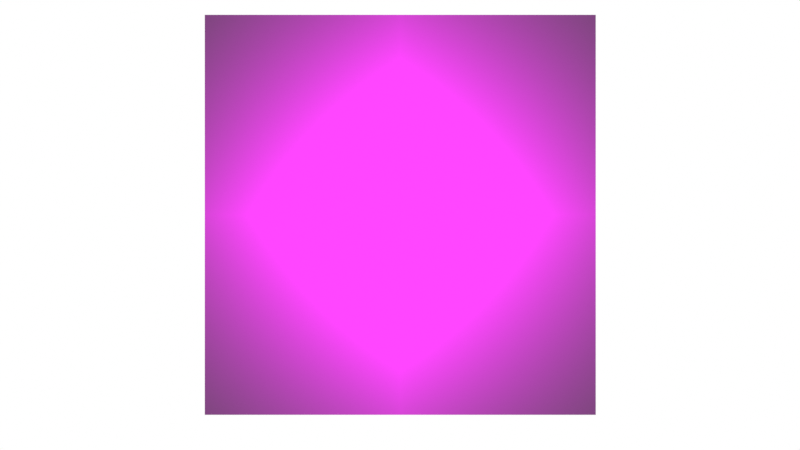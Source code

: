 # Source: penguin.blend  (saved by Blender 3.2.14; exported with 4.5.12 LTS)
import bpy
from mathutils import Matrix  # noqa: F401  (used for matrix-valued properties, if any)

bpy.ops.wm.read_factory_settings(use_empty=True)
scene = bpy.context.scene
scene.name = 'Scene'

# ---- collections
col_collection = bpy.data.collections.new('Collection'); scene.collection.children.link(col_collection)

# ---- images (referenced by path relative to the original .blend; pixels are not part of the script)
import os
ASSET_DIR = os.environ.get("B2B_ASSET_DIR", "")  # directory of the original .blend (textures are referenced by path, not embedded)
HERE = os.path.dirname(os.path.abspath(__file__))  # packed textures are extracted next to this script under _unpacked/

def load_image(name, relpath, width, height, colorspace="sRGB"):
    """Load a texture the original file referenced (path relative to the .blend, or extracted next to this script)."""
    p = next((c for c in (os.path.join(HERE, relpath), os.path.join(ASSET_DIR, relpath)) if relpath and os.path.exists(c)), "")
    if p:
        img = bpy.data.images.load(p, check_existing=True)
        img.name = name
    else:  # same state as the original file: an image datablock whose file is absent (Cycles renders it pink)
        img = bpy.data.images.new(name, width, height)
        img.source = "FILE"
        img.filepath = "//" + (relpath or name)
    img.colorspace_settings.name = colorspace
    return img
img_penguin_jpg = load_image('penguin.jpg', 'penguin.jpg', 1024, 1024, 'sRGB')

# ---- materials (node trees are filled in below, after node groups)
mat_penguin_color = bpy.data.materials.new('penguin-color')
mat_penguin_color.use_backface_culling = True
mat_penguin_color.use_transparent_shadow = False
mat_penguin_belly = bpy.data.materials.new('penguin-belly')
mat_penguin_belly.use_backface_culling = True
mat_penguin_belly.use_transparent_shadow = False
mat_beak = bpy.data.materials.new('beak')
mat_beak.use_transparent_shadow = False
mat_penguin_ref = bpy.data.materials.new('penguin-ref')
mat_penguin_ref.use_backface_culling = True
mat_eyes = bpy.data.materials.new('eyes')
mat_eyes.use_transparent_shadow = False

# ---- node groups
ng_auto_smooth = bpy.data.node_groups.new('Auto Smooth', 'GeometryNodeTree')
_s = ng_auto_smooth.interface.new_socket(name='Geometry', in_out='OUTPUT', socket_type='NodeSocketGeometry')
_s = ng_auto_smooth.interface.new_socket(name='Geometry', in_out='INPUT', socket_type='NodeSocketGeometry')
_s = ng_auto_smooth.interface.new_socket(name='Angle', in_out='INPUT', socket_type='NodeSocketFloat')
_s.subtype = 'ANGLE'
_s.min_value = 0.0
_s.max_value = 3.142
ng_auto_smooth.is_modifier = True
_N = ng_auto_smooth.nodes; _L = ng_auto_smooth.links
n0 = _N.new('NodeGroupOutput'); n0.name = 'Group Output'; n0.location = (480, -100)
n1 = _N.new('NodeGroupInput'); n1.name = 'Group Input'; n1.location = (-420, -300)
n2 = _N.new('NodeGroupInput'); n2.name = 'Group Input.001'; n2.location = (-60, -100)
n3 = _N.new('GeometryNodeSetShadeSmooth'); n3.name = 'Set Shade Smooth'; n3.location = (120, -100)
n3.domain = 'EDGE'
n4 = _N.new('GeometryNodeSetShadeSmooth'); n4.name = 'Set Shade Smooth.001'; n4.location = (300, -100)
n5 = _N.new('GeometryNodeInputMeshEdgeAngle'); n5.name = 'Edge Angle'; n5.location = (-420, -220)
n6 = _N.new('GeometryNodeInputEdgeSmooth'); n6.name = 'Is Edge Smooth'; n6.location = (-60, -160)
n7 = _N.new('GeometryNodeInputShadeSmooth'); n7.name = 'Is Face Smooth'; n7.location = (-240, -340)
n8 = _N.new('FunctionNodeBooleanMath'); n8.name = 'Boolean Math'; n8.location = (-60, -220)
n9 = _N.new('FunctionNodeCompare'); n9.name = 'Compare'; n9.location = (-240, -180)
n9.operation = 'LESS_EQUAL'
_L.new(n5.outputs[0], n9.inputs[0])
_L.new(n4.outputs[0], n0.inputs[0])
_L.new(n1.outputs[1], n9.inputs[1])
_L.new(n9.outputs[0], n8.inputs[0])
_L.new(n7.outputs[0], n8.inputs[1])
_L.new(n2.outputs[0], n3.inputs[0])
_L.new(n6.outputs[0], n3.inputs[1])
_L.new(n3.outputs[0], n4.inputs[0])
_L.new(n8.outputs[0], n3.inputs[2])
n0.is_active_output = True

# ---- material node trees
mat_penguin_color.use_nodes = True; mat_penguin_color.node_tree.nodes.clear()
_N = mat_penguin_color.node_tree.nodes; _L = mat_penguin_color.node_tree.links
n0 = _N.new('ShaderNodeOutputMaterial'); n0.name = 'Material Output'; n0.location = (300, 300)
n1 = _N.new('ShaderNodeBsdfPrincipled'); n1.name = 'Principled BSDF'; n1.location = (0, 300)
n1.distribution = 'GGX'
n1.subsurface_method = 'RANDOM_WALK_SKIN'
n1.inputs[0].default_value = (0.01588, 0.04107, 0.1316, 1.0)
n1.inputs[2].default_value = 0.3364
n1.inputs[3].default_value = 1.45
n1.inputs[13].default_value = 0.04909
n1.inputs[27].default_value = (0.0, 0.0, 0.0, 1.0)
n1.inputs[28].default_value = 1.0
_L.new(n1.outputs[0], n0.inputs[0])
n0.is_active_output = True
mat_penguin_belly.use_nodes = True; mat_penguin_belly.node_tree.nodes.clear()
_N = mat_penguin_belly.node_tree.nodes; _L = mat_penguin_belly.node_tree.links
n0 = _N.new('ShaderNodeBsdfPrincipled'); n0.name = 'Principled BSDF'; n0.location = (10, 300)
n0.distribution = 'GGX'
n0.subsurface_method = 'RANDOM_WALK_SKIN'
n0.inputs[3].default_value = 1.45
n0.inputs[27].default_value = (0.0, 0.0, 0.0, 1.0)
n0.inputs[28].default_value = 1.0
n1 = _N.new('ShaderNodeOutputMaterial'); n1.name = 'Material Output'; n1.location = (300, 300)
_L.new(n0.outputs[0], n1.inputs[0])
n1.is_active_output = True
mat_beak.use_nodes = True; mat_beak.node_tree.nodes.clear()
_N = mat_beak.node_tree.nodes; _L = mat_beak.node_tree.links
n0 = _N.new('ShaderNodeBsdfPrincipled'); n0.name = 'Principled BSDF'; n0.location = (10, 300)
n0.distribution = 'GGX'
n0.subsurface_method = 'RANDOM_WALK_SKIN'
n0.inputs[0].default_value = (1.0, 0.2442, 0.01379, 1.0)
n0.inputs[2].default_value = 0.5275
n0.inputs[3].default_value = 1.45
n0.inputs[13].default_value = 0.289
n0.inputs[27].default_value = (0.0, 0.0, 0.0, 1.0)
n0.inputs[28].default_value = 1.0
n1 = _N.new('ShaderNodeOutputMaterial'); n1.name = 'Material Output'; n1.location = (300, 300)
_L.new(n0.outputs[0], n1.inputs[0])
n1.is_active_output = True
mat_penguin_ref.use_nodes = True; mat_penguin_ref.node_tree.nodes.clear()
_N = mat_penguin_ref.node_tree.nodes; _L = mat_penguin_ref.node_tree.links
n0 = _N.new('ShaderNodeOutputMaterial'); n0.name = 'Material Output'; n0.location = (300, 300)
n0.target = 'CYCLES'
n1 = _N.new('ShaderNodeBsdfPrincipled'); n1.name = 'Principled BSDF'; n1.location = (0, 300)
n1.distribution = 'GGX'
n1.subsurface_method = 'RANDOM_WALK_SKIN'
n1.inputs[3].default_value = 1.45
n1.inputs[27].default_value = (0.0, 0.0, 0.0, 1.0)
n1.inputs[28].default_value = 1.0
n2 = _N.new('ShaderNodeTexImage'); n2.name = 'Image Texture'; n2.location = (-445, 286)
n2.image = img_penguin_jpg
n2.extension = 'CLIP'
n3 = _N.new('ShaderNodeOutputMaterial'); n3.name = 'Material Output.001'; n3.location = (0, 0)
n3.target = 'EEVEE'
n4 = _N.new('ShaderNodeMixShader'); n4.name = 'Mix Shader'; n4.location = (0, 0)
n4.label = 'Disable Shadow'
n4.hide = True
n5 = _N.new('ShaderNodeLightPath'); n5.name = 'Light Path'; n5.location = (0, 0)
n5.hide = True
n6 = _N.new('ShaderNodeBsdfTransparent'); n6.name = 'Transparent BSDF'; n6.location = (0, 0)
n6.hide = True
_L.new(n2.outputs[0], n1.inputs[0])
_L.new(n1.outputs[0], n0.inputs[0])
_L.new(n1.outputs[0], n4.inputs[1])
_L.new(n4.outputs[0], n3.inputs[0])
_L.new(n5.outputs[1], n4.inputs[0])
_L.new(n6.outputs[0], n4.inputs[2])
n0.is_active_output = True
mat_eyes.use_nodes = True; mat_eyes.node_tree.nodes.clear()
_N = mat_eyes.node_tree.nodes; _L = mat_eyes.node_tree.links
n0 = _N.new('ShaderNodeBsdfPrincipled'); n0.name = 'Principled BSDF'; n0.location = (10, 300)
n0.distribution = 'GGX'
n0.subsurface_method = 'RANDOM_WALK_SKIN'
n0.inputs[0].default_value = (0.0, 0.0, 0.0, 1.0)
n0.inputs[2].default_value = 1.0
n0.inputs[3].default_value = 1.45
n0.inputs[27].default_value = (0.0, 0.0, 0.0, 1.0)
n0.inputs[28].default_value = 1.0
n1 = _N.new('ShaderNodeOutputMaterial'); n1.name = 'Material Output'; n1.location = (300, 300)
_L.new(n0.outputs[0], n1.inputs[0])
n1.is_active_output = True

# ---- world
world_world = bpy.data.worlds.new('World'); scene.world = world_world
world_world.use_nodes = True; world_world.node_tree.nodes.clear()
_N = world_world.node_tree.nodes; _L = world_world.node_tree.links
n0 = _N.new('ShaderNodeOutputWorld'); n0.name = 'World Output'; n0.location = (300, 300)
n1 = _N.new('ShaderNodeEmission'); n1.name = 'Emission'; n1.location = (66, 179)
_L.new(n1.outputs[0], n0.inputs[0])
n0.is_active_output = True
world_world.color = (0.05088, 0.05088, 0.05088)
world_world.use_sun_shadow = False
world_world.sun_shadow_jitter_overblur = 0.0

# ---- cameras
cam_camera = bpy.data.cameras.new('Camera')
cam_camera.type = 'ORTHO'
cam_camera.clip_end = 100.0
cam_camera.ortho_scale = 2.0

# ---- lights
light_light = bpy.data.lights.new('Light', 'SUN')
light_light.transmission_factor = 0.0
light_light.angle = 0.0
light_light.shadow_soft_size = 0.1
light_light.shadow_cascade_max_distance = 1000.0

# ---- meshes
me_circle = bpy.data.meshes.new('Circle')
me_circle.from_pydata([(-0.5294, 0.0, 0.004919), (-0.4881, -0.233, 0.004919), (-0.3685, -0.5528, 0.004919), (-0.1888, -0.7581, 0.004919), (0.02101, -0.8284, 0.004919), (0.2304, -0.7593, 0.004919), (0.409, -0.5555, 0.004919), (0.5287, -0.2351, 0.004919), (0.5789, 0.0, 0.004919), (-0.001748, 0.0, -0.6607), (-0.5543, 0.0, -0.205), (-0.479, 0.0, -0.4336), (-0.2918, 0.0, -0.5962), (-0.2706, -0.1171, -0.5962), (-0.4423, -0.1925, -0.4336), (-0.5098, -0.2398, -0.205), (0.6, 0.0, -0.205), (0.5043, 0.0, -0.4336), (0.2964, 0.0, -0.5962), (-0.2076, -0.2206, -0.5962), (-0.3373, -0.394, -0.4336), (-0.3843, -0.524, -0.205), (-0.1135, -0.2899, -0.5962), (-0.1792, -0.5261, -0.4336), (-0.1983, -0.7096, -0.205), (-0.001039, -0.3141, -0.5962), (0.008589, -0.5718, -0.4336), (0.01946, -0.7745, -0.205), (0.1139, -0.2902, -0.5962), (0.1969, -0.5259, -0.4336), (0.2371, -0.7105, -0.205), (0.2105, -0.2214, -0.5962), (0.3563, -0.3939, -0.4336), (0.4226, -0.5247, -0.205), (0.2734, -0.1184, -0.5962), (0.4626, -0.1929, -0.4336), (0.5474, -0.2397, -0.205), (-0.1477, 0.0, 1.685), (-0.1356, -0.03727, 1.685), (-0.1011, -0.1232, 1.685), (-0.04933, -0.1802, 1.685), (0.01204, -0.2002, 1.685), (0.07367, -0.1804, 1.685), (0.1261, -0.1238, 1.685), (0.1612, -0.03855, 1.685), (0.1735, 0.0, 1.685), (0.005248, 0.0, 1.816), (0.009079, -0.1421, 1.738), (0.006343, -0.07412, 1.791), (-0.02353, -0.06532, 1.791), (-0.03907, -0.1271, 1.738), (0.05738, -0.1278, 1.738), (0.03627, -0.06684, 1.791), (0.09843, -0.08636, 1.738), (0.06167, -0.04381, 1.791), (0.1259, -0.02386, 1.738), (0.07867, -0.009509, 1.791), (-0.1164, 0.0, 1.738), (-0.0716, 0.0, 1.791), (0.1356, 0.0, 1.738), (0.08464, 0.0, 1.791), (-0.1069, -0.02201, 1.738), (-0.06568, -0.006536, 1.791), (-0.07977, -0.08516, 1.738), (-0.04881, -0.04167, 1.791), (0.3889, -0.1544, 0.5348), (0.3501, -0.1247, 0.9636), (0.2861, -0.09362, 1.322), (0.2253, -0.2453, 1.322), (0.2732, -0.3571, 0.9636), (0.2981, -0.4571, 0.5348), (-0.386, 0.0, 0.5348), (-0.3091, 0.0, 0.9636), (-0.2408, 0.0, 1.322), (0.4233, 0.0, 0.5348), (0.3784, 0.0, 0.9636), (0.3074, 0.0, 1.322), (-0.3584, -0.1541, 0.5348), (-0.2865, -0.1262, 0.9636), (-0.2209, -0.09365, 1.322), (-0.2772, -0.4569, 0.5348), (-0.2178, -0.3577, 0.9636), (-0.1636, -0.2453, 1.322), (-0.1503, -0.6478, 0.5348), (-0.1094, -0.502, 0.9636), (-0.07618, -0.3456, 1.322), (0.004621, -0.7116, 0.5348), (0.02295, -0.5503, 0.9636), (0.02877, -0.3808, 1.322), (0.1627, -0.6477, 0.5348), (0.1579, -0.502, 0.9636), (0.1348, -0.3456, 1.322), (0.327, -0.3607, 0.5348), (0.4164, -0.5387, -0.1091), (0.3111, -0.1058, 1.182), (0.319, -0.2188, 0.9636), (0.3211, 0.0, 1.252), (0.4435, -0.477, -0.205), (0.418, -0.5314, 0.004919), (0.3877, -0.5028, 0.1449), (-0.4881, 0.233, 0.004919), (-0.3685, 0.5528, 0.004919), (-0.1888, 0.7581, 0.004919), (0.02101, 0.8284, 0.004919), (0.2304, 0.7593, 0.004919), (0.409, 0.5555, 0.004919), (0.5287, 0.2351, 0.004919), (-0.2706, 0.1171, -0.5962), (-0.4423, 0.1925, -0.4336), (-0.5098, 0.2398, -0.205), (-0.2076, 0.2206, -0.5962), (-0.3373, 0.394, -0.4336), (-0.3843, 0.524, -0.205), (-0.1135, 0.2899, -0.5962), (-0.1792, 0.5261, -0.4336), (-0.1983, 0.7096, -0.205), (-0.001039, 0.3141, -0.5962), (0.008589, 0.5718, -0.4336), (0.01946, 0.7745, -0.205), (0.1139, 0.2902, -0.5962), (0.1969, 0.5259, -0.4336), (0.2371, 0.7105, -0.205), (0.2105, 0.2214, -0.5962), (0.3563, 0.3939, -0.4336), (0.4226, 0.5247, -0.205), (0.2734, 0.1184, -0.5962), (0.4626, 0.1929, -0.4336), (0.5474, 0.2397, -0.205), (-0.1356, 0.03727, 1.685), (-0.1011, 0.1232, 1.685), (-0.04933, 0.1802, 1.685), (0.01204, 0.2002, 1.685), (0.07367, 0.1804, 1.685), (0.1261, 0.1238, 1.685), (0.1612, 0.03855, 1.685), (0.009079, 0.1421, 1.738), (0.006343, 0.07412, 1.791), (-0.02353, 0.06532, 1.791), (-0.03907, 0.1271, 1.738), (0.05738, 0.1278, 1.738), (0.03627, 0.06684, 1.791), (0.09843, 0.08636, 1.738), (0.06167, 0.04381, 1.791), (0.1259, 0.02386, 1.738), (0.07867, 0.009509, 1.791), (-0.1069, 0.02201, 1.738), (-0.06568, 0.006536, 1.791), (-0.07977, 0.08516, 1.738), (-0.04881, 0.04167, 1.791), (0.3889, 0.1544, 0.5348), (0.3501, 0.1247, 0.9636), (0.2861, 0.09362, 1.322), (0.2253, 0.2453, 1.322), (0.2732, 0.3571, 0.9636), (0.2981, 0.4571, 0.5348), (-0.3584, 0.1541, 0.5348), (-0.2865, 0.1262, 0.9636), (-0.2209, 0.09365, 1.322), (-0.2772, 0.4569, 0.5348), (-0.2178, 0.3577, 0.9636), (-0.1636, 0.2453, 1.322), (-0.1503, 0.6478, 0.5348), (-0.1094, 0.502, 0.9636), (-0.07618, 0.3456, 1.322), (0.004621, 0.7116, 0.5348), (0.02295, 0.5503, 0.9636), (0.02877, 0.3808, 1.322), (0.1627, 0.6477, 0.5348), (0.1579, 0.502, 0.9636), (0.1348, 0.3456, 1.322), (0.327, 0.3607, 0.5348), (0.4164, 0.5387, -0.1091), (0.3111, 0.1058, 1.182), (0.319, 0.2188, 0.9636), (0.4435, 0.477, -0.205), (0.418, 0.5314, 0.004919), (0.3877, 0.5028, 0.1449), (-3.499e-09, -0.6926, 0.7078), (-0.05175, -0.6875, 0.7042), (-0.09614, -0.6722, 0.6904), (-0.126, -0.6498, 0.6762), (-0.1361, -0.6242, 0.6606), (-0.1392, -0.593, 0.63), (-0.1632, -0.5679, 0.6001), (-0.08912, -0.5508, 0.593), (1.961e-08, -0.5443, 0.5903), (0.08912, -0.5508, 0.593), (0.1632, -0.5679, 0.6001), (0.1392, -0.593, 0.63), (0.1361, -0.6242, 0.6606), (0.126, -0.6498, 0.6762), (0.09614, -0.6722, 0.6904), (0.05175, -0.6875, 0.7042), (-5.776e-09, -0.4718, 0.9308), (-4.367e-09, -0.646, 0.7552), (-6.686e-09, -0.5788, 0.8395), (-1.059e-08, -0.515, 0.9177), (-0.1268, -0.5861, 0.7148), (-0.1386, -0.5316, 0.795), (-0.161, -0.4888, 0.8911), (-0.1781, -0.4773, 0.8648), (-0.166, -0.5118, 0.7602), (-0.1311, -0.5587, 0.6822), (0.1268, -0.5861, 0.7148), (0.1386, -0.5316, 0.795), (0.161, -0.4888, 0.8911), (0.1505, -0.4981, 0.8933), (0.1318, -0.5503, 0.8187), (0.1172, -0.6093, 0.731), (-0.2001, -0.4662, 0.8268), (-0.1833, -0.4947, 0.7288), (-0.1526, -0.5347, 0.6501), (0.1189, -0.5057, 0.8916), (0.1085, -0.5655, 0.8315), (0.08983, -0.6284, 0.7426), (-0.1114, -0.4608, 0.8235), (-0.1071, -0.4848, 0.725), (-0.08269, -0.521, 0.644), (0.06596, -0.5127, 0.9118), (0.06339, -0.5753, 0.8375), (0.04863, -0.6414, 0.7518), (1.262e-08, -0.4588, 0.8224), (1.874e-08, -0.4812, 0.7236), (1.635e-08, -0.5161, 0.6417), (-0.06596, -0.5127, 0.9118), (-0.06339, -0.5753, 0.8375), (-0.04863, -0.6414, 0.7518), (0.1114, -0.4608, 0.8235), (0.1071, -0.4848, 0.725), (0.08269, -0.521, 0.644), (-0.1189, -0.5057, 0.8916), (-0.1085, -0.5655, 0.8315), (-0.08983, -0.6284, 0.7426), (0.2001, -0.4662, 0.8268), (0.1833, -0.4947, 0.7288), (0.1526, -0.5347, 0.6501), (-0.1505, -0.4981, 0.8933), (-0.1318, -0.5503, 0.8187), (-0.1172, -0.6093, 0.731), (0.1781, -0.4773, 0.8648), (0.166, -0.5118, 0.7602), (0.1311, -0.5587, 0.6822), (0.002839, -1.052, -0.2621), (-0.017, -1.047, -0.2627), (-0.03382, -1.031, -0.2645), (-0.04506, -1.004, -0.2672), (-0.049, -0.9775, -0.2704), (-0.04506, -0.9584, -0.2736), (-0.03382, -0.9383, -0.2764), (-0.017, -0.924, -0.2782), (0.002839, -0.9191, -0.2788), (0.02268, -0.924, -0.2782), (0.0395, -0.9383, -0.2764), (0.05073, -0.9584, -0.2736), (0.05468, -0.9775, -0.2704), (0.05073, -1.004, -0.2672), (0.0395, -1.031, -0.2645), (0.02268, -1.047, -0.2627), (0.002839, -1.069, -0.4427), (0.002839, -1.067, -0.4151), (0.002839, -1.057, -0.3315), (0.002839, -0.9782, -0.344), (0.002839, -1.054, -0.4225), (-0.006576, -1.054, -0.4225), (-0.01254, -0.9768, -0.3437), (-0.01254, -1.051, -0.3321), (-0.006576, -1.066, -0.4155), (0.01225, -1.066, -0.4155), (0.01821, -1.051, -0.3321), (0.01821, -0.9768, -0.3437), (0.01225, -1.054, -0.4225), (-0.02557, -1.042, -0.3338), (-0.01456, -1.065, -0.4164), (0.03125, -0.9829, -0.3426), (0.02024, -1.056, -0.4215), (-0.03428, -1.028, -0.3361), (-0.01989, -1.063, -0.418), (0.03996, -0.9956, -0.3406), (0.02557, -1.058, -0.4206), (-0.03734, -1.012, -0.3385), (-0.02176, -1.06, -0.4194), (0.04301, -1.012, -0.3385), (0.02744, -1.06, -0.4194), (-0.03428, -0.9956, -0.3406), (-0.01989, -1.058, -0.4206), (0.03996, -1.028, -0.3361), (0.02557, -1.063, -0.418), (-0.02557, -0.9829, -0.3426), (-0.01456, -1.056, -0.4215), (0.03125, -1.042, -0.3338), (0.02024, -1.065, -0.4164), (-0.1405, -0.7398, 0.5095), (-0.1038, -0.8654, 0.2599), (-0.05758, -0.9774, -0.1144), (-0.04314, -1.004, -0.1088), (-0.07941, -0.8959, 0.2742), (-0.1076, -0.78, 0.524), (0.1405, -0.645, 0.4762), (0.1038, -0.7936, 0.2267), (0.06568, -0.9159, -0.128), (0.05121, -0.89, -0.1336), (0.07941, -0.7631, 0.2127), (0.1076, -0.6048, 0.4617), (-0.1521, -0.6925, 0.4928), (-0.1123, -0.8295, 0.2432), (-0.06259, -0.9466, -0.1215), (0.1521, -0.6925, 0.4928), (0.1123, -0.8295, 0.2432), (0.0708, -0.9466, -0.1215), (-0.1405, -0.645, 0.4762), (-0.1038, -0.7936, 0.2267), (-0.05746, -0.9159, -0.128), (0.1405, -0.7398, 0.5095), (0.1038, -0.8654, 0.2599), (0.0658, -0.9774, -0.1144), (-0.1076, -0.6048, 0.4617), (-0.07941, -0.7631, 0.2127), (-0.04299, -0.89, -0.1336), (0.1076, -0.78, 0.524), (0.07941, -0.8959, 0.2742), (0.05136, -1.004, -0.1088), (-0.05824, -0.5778, 0.4518), (-0.04298, -0.7427, 0.2034), (-0.02135, -0.8727, -0.1373), (0.05822, -0.8068, 0.5337), (0.04298, -0.9162, 0.2838), (0.02968, -1.021, -0.1049), (9.668e-09, -0.5683, 0.4485), (5.153e-09, -0.7356, 0.2002), (0.00411, -0.8666, -0.1387), (-0.05822, -0.8068, 0.5337), (-0.04298, -0.9162, 0.2838), (-0.02146, -1.021, -0.1049), (0.00411, -1.027, -0.1035), (-3.92e-09, -0.9234, 0.2871), (-3.177e-09, -0.8162, 0.5371), (0.05824, -0.5778, 0.4518), (0.04298, -0.7427, 0.2034), (0.02957, -0.8727, -0.1373), (-3.499e-09, 0.6926, 0.7078), (-0.05175, 0.6875, 0.7042), (-0.09614, 0.6722, 0.6904), (-0.126, 0.6498, 0.6762), (-0.1361, 0.6242, 0.6606), (-0.1392, 0.593, 0.63), (-0.1632, 0.5679, 0.6001), (-0.08912, 0.5508, 0.593), (1.961e-08, 0.5443, 0.5903), (0.08912, 0.5508, 0.593), (0.1632, 0.5679, 0.6001), (0.1392, 0.593, 0.63), (0.1361, 0.6242, 0.6606), (0.126, 0.6498, 0.6762), (0.09614, 0.6722, 0.6904), (0.05175, 0.6875, 0.7042), (-5.776e-09, 0.4718, 0.9308), (-4.367e-09, 0.646, 0.7552), (-6.686e-09, 0.5788, 0.8395), (-1.059e-08, 0.515, 0.9177), (-0.1268, 0.5861, 0.7148), (-0.1386, 0.5316, 0.795), (-0.161, 0.4888, 0.8911), (-0.1781, 0.4773, 0.8648), (-0.166, 0.5118, 0.7602), (-0.1311, 0.5587, 0.6822), (0.1268, 0.5861, 0.7148), (0.1386, 0.5316, 0.795), (0.161, 0.4888, 0.8911), (0.1505, 0.4981, 0.8933), (0.1318, 0.5503, 0.8187), (0.1172, 0.6093, 0.731), (-0.2001, 0.4662, 0.8268), (-0.1833, 0.4947, 0.7288), (-0.1526, 0.5347, 0.6501), (0.1189, 0.5057, 0.8916), (0.1085, 0.5655, 0.8315), (0.08983, 0.6284, 0.7426), (-0.1114, 0.4608, 0.8235), (-0.1071, 0.4848, 0.725), (-0.08269, 0.521, 0.644), (0.06596, 0.5127, 0.9118), (0.06339, 0.5753, 0.8375), (0.04863, 0.6414, 0.7518), (1.262e-08, 0.4588, 0.8224), (1.874e-08, 0.4812, 0.7236), (1.635e-08, 0.5161, 0.6417), (-0.06596, 0.5127, 0.9118), (-0.06339, 0.5753, 0.8375), (-0.04863, 0.6414, 0.7518), (0.1114, 0.4608, 0.8235), (0.1071, 0.4848, 0.725), (0.08269, 0.521, 0.644), (-0.1189, 0.5057, 0.8916), (-0.1085, 0.5655, 0.8315), (-0.08983, 0.6284, 0.7426), (0.2001, 0.4662, 0.8268), (0.1833, 0.4947, 0.7288), (0.1526, 0.5347, 0.6501), (-0.1505, 0.4981, 0.8933), (-0.1318, 0.5503, 0.8187), (-0.1172, 0.6093, 0.731), (0.1781, 0.4773, 0.8648), (0.166, 0.5118, 0.7602), (0.1311, 0.5587, 0.6822), (0.002839, 1.052, -0.2621), (-0.017, 1.047, -0.2627), (-0.03382, 1.031, -0.2645), (-0.04506, 1.004, -0.2672), (-0.049, 0.9775, -0.2704), (-0.04506, 0.9584, -0.2736), (-0.03382, 0.9383, -0.2764), (-0.017, 0.924, -0.2782), (0.002839, 0.9191, -0.2788), (0.02268, 0.924, -0.2782), (0.0395, 0.9383, -0.2764), (0.05073, 0.9584, -0.2736), (0.05468, 0.9775, -0.2704), (0.05073, 1.004, -0.2672), (0.0395, 1.031, -0.2645), (0.02268, 1.047, -0.2627), (0.002839, 1.069, -0.4427), (0.002839, 1.067, -0.4151), (0.002839, 1.057, -0.3315), (0.002839, 0.9782, -0.344), (0.002839, 1.054, -0.4225), (-0.006576, 1.054, -0.4225), (-0.01254, 0.9768, -0.3437), (-0.01254, 1.051, -0.3321), (-0.006576, 1.066, -0.4155), (0.01225, 1.066, -0.4155), (0.01821, 1.051, -0.3321), (0.01821, 0.9768, -0.3437), (0.01225, 1.054, -0.4225), (-0.02557, 1.042, -0.3338), (-0.01456, 1.065, -0.4164), (0.03125, 0.9829, -0.3426), (0.02024, 1.056, -0.4215), (-0.03428, 1.028, -0.3361), (-0.01989, 1.063, -0.418), (0.03996, 0.9956, -0.3406), (0.02557, 1.058, -0.4206), (-0.03734, 1.012, -0.3385), (-0.02176, 1.06, -0.4194), (0.04301, 1.012, -0.3385), (0.02744, 1.06, -0.4194), (-0.03428, 0.9956, -0.3406), (-0.01989, 1.058, -0.4206), (0.03996, 1.028, -0.3361), (0.02557, 1.063, -0.418), (-0.02557, 0.9829, -0.3426), (-0.01456, 1.056, -0.4215), (0.03125, 1.042, -0.3338), (0.02024, 1.065, -0.4164), (-0.1405, 0.7398, 0.5095), (-0.1038, 0.8654, 0.2599), (-0.05758, 0.9774, -0.1144), (-0.04314, 1.004, -0.1088), (-0.07941, 0.8959, 0.2742), (-0.1076, 0.78, 0.524), (0.1405, 0.645, 0.4762), (0.1038, 0.7936, 0.2267), (0.06568, 0.9159, -0.128), (0.05121, 0.89, -0.1336), (0.07941, 0.7631, 0.2127), (0.1076, 0.6048, 0.4617), (-0.1521, 0.6925, 0.4928), (-0.1123, 0.8295, 0.2432), (-0.06259, 0.9466, -0.1215), (0.1521, 0.6925, 0.4928), (0.1123, 0.8295, 0.2432), (0.0708, 0.9466, -0.1215), (-0.1405, 0.645, 0.4762), (-0.1038, 0.7936, 0.2267), (-0.05746, 0.9159, -0.128), (0.1405, 0.7398, 0.5095), (0.1038, 0.8654, 0.2599), (0.0658, 0.9774, -0.1144), (-0.1076, 0.6048, 0.4617), (-0.07941, 0.7631, 0.2127), (-0.04299, 0.89, -0.1336), (0.1076, 0.78, 0.524), (0.07941, 0.8959, 0.2742), (0.05136, 1.004, -0.1088), (-0.05824, 0.5778, 0.4518), (-0.04298, 0.7427, 0.2034), (-0.02135, 0.8727, -0.1373), (0.05822, 0.8068, 0.5337), (0.04298, 0.9162, 0.2838), (0.02968, 1.021, -0.1049), (9.668e-09, 0.5683, 0.4485), (5.153e-09, 0.7356, 0.2002), (0.00411, 0.8666, -0.1387), (-0.05822, 0.8068, 0.5337), (-0.04298, 0.9162, 0.2838), (-0.02146, 1.021, -0.1049), (0.00411, 1.027, -0.1035), (-3.92e-09, 0.9234, 0.2871), (-3.177e-09, 0.8162, 0.5371), (0.05824, 0.5778, 0.4518), (0.04298, 0.7427, 0.2034), (0.02957, 0.8727, -0.1373)], [], [(13, 12, 9), (19, 13, 9), (22, 19, 9), (25, 22, 9), (28, 25, 9), (31, 28, 9), (34, 31, 9), (18, 34, 9), (8, 7, 16), (17, 35, 34, 18), (7, 98, 93, 97, 36), (36, 97, 32, 35), (35, 32, 31, 34), (6, 5, 93), (33, 30, 29, 32), (32, 29, 28, 31), (5, 4, 27, 30), (30, 27, 26, 29), (29, 26, 25, 28), (4, 3, 24, 27), (27, 24, 23, 26), (26, 23, 22, 25), (3, 2, 21, 24), (24, 21, 20, 23), (23, 20, 19, 22), (2, 1, 15, 21), (21, 15, 14, 20), (20, 14, 13, 19), (1, 0, 10, 15), (15, 10, 11, 14), (14, 11, 12, 13), (68, 67, 44, 43), (67, 76, 45, 44), (73, 79, 38, 37), (79, 82, 39, 38), (82, 85, 40, 39), (85, 88, 41, 40), (88, 91, 42, 41), (91, 68, 43, 42), (49, 48, 46), (48, 52, 46), (52, 54, 46), (54, 56, 46), (56, 60, 46), (58, 62, 46), (62, 64, 46), (64, 49, 46), (39, 40, 50, 63), (63, 50, 49, 64), (38, 39, 63, 61), (61, 63, 64, 62), (37, 38, 61, 57), (57, 61, 62, 58), (44, 45, 59, 55), (55, 59, 60, 56), (43, 44, 55, 53), (53, 55, 56, 54), (42, 43, 53, 51), (51, 53, 54, 52), (41, 42, 51, 47), (47, 51, 52, 48), (40, 41, 47, 50), (50, 47, 48, 49), (5, 6, 70, 89), (89, 70, 69, 90), (90, 69, 68, 91), (4, 5, 89, 86), (86, 89, 90, 87), (87, 90, 91, 88), (3, 4, 86, 83), (83, 86, 87, 84), (84, 87, 88, 85), (2, 3, 83, 80), (80, 83, 84, 81), (81, 84, 85, 82), (1, 2, 80, 77), (77, 80, 81, 78), (78, 81, 82, 79), (0, 1, 77, 71), (71, 77, 78, 72), (72, 78, 79, 73), (7, 8, 74, 65), (65, 74, 75, 66), (95, 92, 65, 66), (6, 99, 70), (70, 92, 95, 69), (69, 95, 94, 67, 68), (30, 33, 93), (93, 5, 30), (16, 7, 36), (16, 36, 35, 17), (99, 6, 98), (70, 99, 92), (92, 99, 98, 7, 65), (97, 93, 33), (93, 98, 6), (32, 97, 33), (94, 95, 66), (94, 96, 76, 67), (66, 75, 96, 94), (107, 9, 12), (110, 9, 107), (113, 9, 110), (116, 9, 113), (119, 9, 116), (122, 9, 119), (125, 9, 122), (18, 9, 125), (8, 16, 106), (17, 18, 125, 126), (106, 127, 174, 171, 175), (127, 126, 123, 174), (126, 125, 122, 123), (105, 171, 104), (124, 123, 120, 121), (123, 122, 119, 120), (104, 121, 118, 103), (121, 120, 117, 118), (120, 119, 116, 117), (103, 118, 115, 102), (118, 117, 114, 115), (117, 116, 113, 114), (102, 115, 112, 101), (115, 114, 111, 112), (114, 113, 110, 111), (101, 112, 109, 100), (112, 111, 108, 109), (111, 110, 107, 108), (100, 109, 10, 0), (109, 108, 11, 10), (108, 107, 12, 11), (152, 133, 134, 151), (151, 134, 45, 76), (73, 37, 128, 157), (157, 128, 129, 160), (160, 129, 130, 163), (163, 130, 131, 166), (166, 131, 132, 169), (169, 132, 133, 152), (137, 46, 136), (136, 46, 140), (140, 46, 142), (142, 46, 144), (144, 46, 60), (58, 46, 146), (146, 46, 148), (148, 46, 137), (129, 147, 138, 130), (147, 148, 137, 138), (128, 145, 147, 129), (145, 146, 148, 147), (37, 57, 145, 128), (57, 58, 146, 145), (134, 143, 59, 45), (143, 144, 60, 59), (133, 141, 143, 134), (141, 142, 144, 143), (132, 139, 141, 133), (139, 140, 142, 141), (131, 135, 139, 132), (135, 136, 140, 139), (130, 138, 135, 131), (138, 137, 136, 135), (104, 167, 154, 105), (167, 168, 153, 154), (168, 169, 152, 153), (103, 164, 167, 104), (164, 165, 168, 167), (165, 166, 169, 168), (102, 161, 164, 103), (161, 162, 165, 164), (162, 163, 166, 165), (101, 158, 161, 102), (158, 159, 162, 161), (159, 160, 163, 162), (100, 155, 158, 101), (155, 156, 159, 158), (156, 157, 160, 159), (0, 71, 155, 100), (71, 72, 156, 155), (72, 73, 157, 156), (106, 149, 74, 8), (149, 150, 75, 74), (173, 150, 149, 170), (105, 154, 176), (154, 153, 173, 170), (153, 152, 151, 172, 173), (121, 171, 124), (171, 121, 104), (16, 127, 106), (16, 17, 126, 127), (176, 175, 105), (154, 170, 176), (170, 149, 106, 175, 176), (174, 124, 171), (171, 105, 175), (123, 124, 174), (172, 150, 173), (172, 151, 76, 96), (150, 172, 96, 75), (200, 199, 193), (206, 205, 193), (209, 200, 193), (212, 206, 193), (215, 209, 193), (218, 212, 193), (221, 215, 193), (224, 196, 193), (196, 218, 193), (227, 221, 193), (230, 224, 193), (233, 227, 193), (236, 230, 193), (239, 233, 193), (199, 236, 193), (205, 239, 193), (189, 188, 241, 203), (203, 241, 240, 204), (204, 240, 239, 205), (181, 180, 238, 197), (197, 238, 237, 198), (198, 237, 236, 199), (188, 187, 235, 241), (241, 235, 234, 240), (240, 234, 233, 239), (180, 179, 232, 238), (238, 232, 231, 237), (237, 231, 230, 236), (187, 186, 229, 235), (235, 229, 228, 234), (234, 228, 227, 233), (179, 178, 226, 232), (232, 226, 225, 231), (231, 225, 224, 230), (186, 185, 223, 229), (229, 223, 222, 228), (228, 222, 221, 227), (177, 192, 220, 194), (194, 220, 219, 195), (195, 219, 218, 196), (178, 177, 194, 226), (226, 194, 195, 225), (225, 195, 196, 224), (185, 184, 217, 223), (223, 217, 216, 222), (222, 216, 215, 221), (192, 191, 214, 220), (220, 214, 213, 219), (219, 213, 212, 218), (184, 183, 211, 217), (217, 211, 210, 216), (216, 210, 209, 215), (191, 190, 208, 214), (214, 208, 207, 213), (213, 207, 206, 212), (183, 182, 202, 211), (211, 202, 201, 210), (210, 201, 200, 209), (190, 189, 203, 208), (208, 203, 204, 207), (207, 204, 205, 206), (182, 181, 197, 202), (202, 197, 198, 201), (201, 198, 199, 200), (294, 293, 245, 244), (300, 299, 253, 252), (293, 305, 246, 245), (299, 308, 254, 253), (305, 311, 247, 246), (308, 314, 255, 254), (311, 317, 248, 247), (314, 320, 256, 255), (317, 323, 249, 248), (320, 326, 257, 256), (323, 329, 250, 249), (333, 332, 243, 242), (326, 333, 242, 257), (329, 338, 251, 250), (332, 294, 244, 243), (338, 300, 252, 251), (263, 262, 258), (259, 266, 258), (267, 259, 258), (262, 270, 258), (266, 272, 258), (270, 274, 258), (272, 276, 258), (274, 278, 258), (276, 280, 258), (278, 282, 258), (280, 284, 258), (282, 286, 258), (284, 288, 258), (286, 290, 258), (288, 263, 258), (290, 267, 258), (256, 257, 268, 289), (289, 268, 267, 290), (248, 249, 264, 287), (287, 264, 263, 288), (255, 256, 289, 285), (285, 289, 290, 286), (247, 248, 287, 283), (283, 287, 288, 284), (254, 255, 285, 281), (281, 285, 286, 282), (246, 247, 283, 279), (279, 283, 284, 280), (253, 254, 281, 277), (277, 281, 282, 278), (245, 246, 279, 275), (275, 279, 280, 276), (252, 253, 277, 273), (273, 277, 278, 274), (244, 245, 275, 271), (271, 275, 276, 272), (251, 252, 273, 269), (269, 273, 274, 270), (243, 244, 271, 265), (265, 271, 272, 266), (250, 251, 269, 261), (261, 269, 270, 262), (257, 242, 260, 268), (268, 260, 259, 267), (242, 243, 265, 260), (260, 265, 266, 259), (249, 250, 261, 264), (264, 261, 262, 263), (186, 187, 302, 336), (336, 302, 301, 337), (337, 301, 300, 338), (178, 179, 296, 330), (330, 296, 295, 331), (331, 295, 294, 332), (185, 186, 336, 327), (327, 336, 337, 328), (328, 337, 338, 329), (192, 177, 335, 324), (324, 335, 334, 325), (325, 334, 333, 326), (177, 178, 330, 335), (335, 330, 331, 334), (334, 331, 332, 333), (184, 185, 327, 321), (321, 327, 328, 322), (322, 328, 329, 323), (191, 192, 324, 318), (318, 324, 325, 319), (319, 325, 326, 320), (183, 184, 321, 315), (315, 321, 322, 316), (316, 322, 323, 317), (190, 191, 318, 312), (312, 318, 319, 313), (313, 319, 320, 314), (182, 183, 315, 309), (309, 315, 316, 310), (310, 316, 317, 311), (189, 190, 312, 306), (306, 312, 313, 307), (307, 313, 314, 308), (181, 182, 309, 303), (303, 309, 310, 304), (304, 310, 311, 305), (188, 189, 306, 297), (297, 306, 307, 298), (298, 307, 308, 299), (180, 181, 303, 291), (291, 303, 304, 292), (292, 304, 305, 293), (187, 188, 297, 302), (302, 297, 298, 301), (301, 298, 299, 300), (179, 180, 291, 296), (296, 291, 292, 295), (295, 292, 293, 294), (362, 355, 361), (368, 355, 367), (371, 355, 362), (374, 355, 368), (377, 355, 371), (380, 355, 374), (383, 355, 377), (386, 355, 358), (358, 355, 380), (389, 355, 383), (392, 355, 386), (395, 355, 389), (398, 355, 392), (401, 355, 395), (361, 355, 398), (367, 355, 401), (351, 365, 403, 350), (365, 366, 402, 403), (366, 367, 401, 402), (343, 359, 400, 342), (359, 360, 399, 400), (360, 361, 398, 399), (350, 403, 397, 349), (403, 402, 396, 397), (402, 401, 395, 396), (342, 400, 394, 341), (400, 399, 393, 394), (399, 398, 392, 393), (349, 397, 391, 348), (397, 396, 390, 391), (396, 395, 389, 390), (341, 394, 388, 340), (394, 393, 387, 388), (393, 392, 386, 387), (348, 391, 385, 347), (391, 390, 384, 385), (390, 389, 383, 384), (339, 356, 382, 354), (356, 357, 381, 382), (357, 358, 380, 381), (340, 388, 356, 339), (388, 387, 357, 356), (387, 386, 358, 357), (347, 385, 379, 346), (385, 384, 378, 379), (384, 383, 377, 378), (354, 382, 376, 353), (382, 381, 375, 376), (381, 380, 374, 375), (346, 379, 373, 345), (379, 378, 372, 373), (378, 377, 371, 372), (353, 376, 370, 352), (376, 375, 369, 370), (375, 374, 368, 369), (345, 373, 364, 344), (373, 372, 363, 364), (372, 371, 362, 363), (352, 370, 365, 351), (370, 369, 366, 365), (369, 368, 367, 366), (344, 364, 359, 343), (364, 363, 360, 359), (363, 362, 361, 360), (456, 406, 407, 455), (462, 414, 415, 461), (455, 407, 408, 467), (461, 415, 416, 470), (467, 408, 409, 473), (470, 416, 417, 476), (473, 409, 410, 479), (476, 417, 418, 482), (479, 410, 411, 485), (482, 418, 419, 488), (485, 411, 412, 491), (495, 404, 405, 494), (488, 419, 404, 495), (491, 412, 413, 500), (494, 405, 406, 456), (500, 413, 414, 462), (425, 420, 424), (421, 420, 428), (429, 420, 421), (424, 420, 432), (428, 420, 434), (432, 420, 436), (434, 420, 438), (436, 420, 440), (438, 420, 442), (440, 420, 444), (442, 420, 446), (444, 420, 448), (446, 420, 450), (448, 420, 452), (450, 420, 425), (452, 420, 429), (418, 451, 430, 419), (451, 452, 429, 430), (410, 449, 426, 411), (449, 450, 425, 426), (417, 447, 451, 418), (447, 448, 452, 451), (409, 445, 449, 410), (445, 446, 450, 449), (416, 443, 447, 417), (443, 444, 448, 447), (408, 441, 445, 409), (441, 442, 446, 445), (415, 439, 443, 416), (439, 440, 444, 443), (407, 437, 441, 408), (437, 438, 442, 441), (414, 435, 439, 415), (435, 436, 440, 439), (406, 433, 437, 407), (433, 434, 438, 437), (413, 431, 435, 414), (431, 432, 436, 435), (405, 427, 433, 406), (427, 428, 434, 433), (412, 423, 431, 413), (423, 424, 432, 431), (419, 430, 422, 404), (430, 429, 421, 422), (404, 422, 427, 405), (422, 421, 428, 427), (411, 426, 423, 412), (426, 425, 424, 423), (348, 498, 464, 349), (498, 499, 463, 464), (499, 500, 462, 463), (340, 492, 458, 341), (492, 493, 457, 458), (493, 494, 456, 457), (347, 489, 498, 348), (489, 490, 499, 498), (490, 491, 500, 499), (354, 486, 497, 339), (486, 487, 496, 497), (487, 488, 495, 496), (339, 497, 492, 340), (497, 496, 493, 492), (496, 495, 494, 493), (346, 483, 489, 347), (483, 484, 490, 489), (484, 485, 491, 490), (353, 480, 486, 354), (480, 481, 487, 486), (481, 482, 488, 487), (345, 477, 483, 346), (477, 478, 484, 483), (478, 479, 485, 484), (352, 474, 480, 353), (474, 475, 481, 480), (475, 476, 482, 481), (344, 471, 477, 345), (471, 472, 478, 477), (472, 473, 479, 478), (351, 468, 474, 352), (468, 469, 475, 474), (469, 470, 476, 475), (343, 465, 471, 344), (465, 466, 472, 471), (466, 467, 473, 472), (350, 459, 468, 351), (459, 460, 469, 468), (460, 461, 470, 469), (342, 453, 465, 343), (453, 454, 466, 465), (454, 455, 467, 466), (349, 464, 459, 350), (464, 463, 460, 459), (463, 462, 461, 460), (341, 458, 453, 342), (458, 457, 454, 453), (457, 456, 455, 454)])
me_circle.polygons.foreach_set('use_smooth', [True] * 552)
me_circle.polygons.foreach_set('material_index', [0, 0, 0, 0, 0, 0, 0, 0, 1, 0, 1, 1, 0, 0, 0, 0, 0, 0, 0, 0, 0, 0, 0, 0, 0, 0, 0, 0, 0, 0, 0, 0, 0, 0, 0, 0, 0, 0, 0, 0, 0, 0, 0, 0, 0, 0, 0, 0, 0, 0, 0, 0, 0, 0, 0, 0, 0, 0, 0, 0, 0, 0, 0, 0, 0, 0, 0, 0, 0, 0, 0, 0, 0, 0, 0, 0, 0, 0, 0, 0, 0, 1, 1, 1, 0, 0, 0, 0, 0, 1, 1, 0, 0, 1, 0, 0, 0, 1, 0, 1, 0, 0, 0, 0, 0, 0, 0, 0, 1, 0, 1, 1, 0, 0, 0, 0, 0, 0, 0, 0, 0, 0, 0, 0, 0, 0, 0, 0, 0, 0, 0, 0, 0, 0, 0, 0, 0, 0, 0, 0, 0, 0, 0, 0, 0, 0, 0, 0, 0, 0, 0, 0, 0, 0, 0, 0, 0, 0, 0, 0, 0, 0, 0, 0, 0, 0, 0, 0, 0, 0, 0, 0, 0, 0, 0, 0, 0, 0, 0, 0, 0, 1, 1, 1, 0, 0, 0, 0, 0, 1, 1, 0, 0, 1, 0, 0, 0, 1, 0, 1, 0, 0, 0, 0, 0, 0, 0, 0, 0, 0, 0, 0, 0, 0, 0, 0, 0, 0, 0, 0, 0, 0, 0, 0, 0, 0, 0, 0, 0, 0, 0, 0, 0, 0, 0, 0, 0, 0, 0, 0, 0, 0, 0, 0, 0, 0, 0, 0, 0, 0, 0, 0, 0, 0, 0, 0, 0, 0, 0, 0, 0, 0, 0, 0, 0, 0, 0, 0, 0, 0, 0, 0, 0, 0, 0, 0, 0, 0, 0, 0, 0, 0, 0, 0, 0, 0, 0, 0, 0, 0, 0, 0, 0, 0, 0, 0, 0, 0, 0, 0, 0, 0, 0, 0, 0, 0, 0, 0, 0, 0, 0, 0, 0, 0, 0, 0, 0, 0, 0, 0, 0, 0, 0, 0, 0, 0, 0, 0, 0, 0, 0, 0, 0, 0, 0, 0, 0, 0, 0, 0, 0, 0, 0, 0, 0, 0, 0, 0, 0, 0, 0, 0, 0, 0, 0, 0, 0, 0, 0, 0, 0, 0, 0, 0, 0, 0, 0, 0, 0, 0, 0, 0, 0, 0, 0, 0, 0, 0, 0, 0, 0, 0, 0, 0, 0, 0, 0, 0, 0, 0, 0, 0, 0, 0, 0, 0, 0, 0, 0, 0, 0, 0, 0, 0, 0, 0, 0, 0, 0, 0, 0, 0, 0, 0, 0, 0, 0, 0, 0, 0, 0, 0, 0, 0, 0, 0, 0, 0, 0, 0, 0, 0, 0, 0, 0, 0, 0, 0, 0, 0, 0, 0, 0, 0, 0, 0, 0, 0, 0, 0, 0, 0, 0, 0, 0, 0, 0, 0, 0, 0, 0, 0, 0, 0, 0, 0, 0, 0, 0, 0, 0, 0, 0, 0, 0, 0, 0, 0, 0, 0, 0, 0, 0, 0, 0, 0, 0, 0, 0, 0, 0, 0, 0, 0, 0, 0, 0, 0, 0, 0, 0, 0, 0, 0, 0, 0, 0, 0, 0, 0, 0, 0, 0, 0, 0, 0, 0, 0, 0, 0, 0, 0, 0, 0, 0, 0, 0, 0, 0, 0, 0, 0, 0, 0, 0, 0, 0, 0, 0, 0, 0, 0, 0, 0, 0, 0, 0, 0, 0, 0, 0, 0])
_uv = me_circle.uv_layers.new(name='UVMap')
_uv.uv.foreach_set('vector', [0.0, 0.0, 0.0, 0.0, 0.0, 0.0, 0.0, 0.0, 0.0, 0.0, 0.0, 0.0, 0.0, 0.0, 0.0, 0.0, 0.0, 0.0, 0.0, 0.0, 0.0, 0.0, 0.0, 0.0, 0.0, 0.0, 0.0, 0.0, 0.0, 0.0, 0.0, 0.0, 0.0, 0.0, 0.0, 0.0, 0.0, 0.0, 0.0, 0.0, 0.0, 0.0, 0.0, 0.0, 0.0, 0.0, 0.0, 0.0, 0.0, 0.0, 0.0, 0.0, 0.0, 0.0, 0.0, 0.0, 0.0, 0.0, 0.0, 0.0, 0.0, 0.0, 0.0, 0.0, 0.0, 0.0, 0.0, 0.0, 0.0, 0.0, 0.0, 0.0, 0.0, 0.0, 0.0, 0.0, 0.0, 0.0, 0.0, 0.0, 0.0, 0.0, 0.0, 0.0, 0.0, 0.0, 0.0, 0.0, 0.0, 0.0, 0.0, 0.0, 0.0, 0.0, 0.0, 0.0, 0.0, 0.0, 0.0, 0.0, 0.0, 0.0, 0.0, 0.0, 0.0, 0.0, 0.0, 0.0, 0.0, 0.0, 0.0, 0.0, 0.0, 0.0, 0.0, 0.0, 0.0, 0.0, 0.0, 0.0, 0.0, 0.0, 0.0, 0.0, 0.0, 0.0, 0.0, 0.0, 0.0, 0.0, 0.0, 0.0, 0.0, 0.0, 0.0, 0.0, 0.0, 0.0, 0.0, 0.0, 0.0, 0.0, 0.0, 0.0, 0.0, 0.0, 0.0, 0.0, 0.0, 0.0, 0.0, 0.0, 0.0, 0.0, 0.0, 0.0, 0.0, 0.0, 0.0, 0.0, 0.0, 0.0, 0.0, 0.0, 0.0, 0.0, 0.0, 0.0, 0.0, 0.0, 0.0, 0.0, 0.0, 0.0, 0.0, 0.0, 0.0, 0.0, 0.0, 0.0, 0.0, 0.0, 0.0, 0.0, 0.0, 0.0, 0.0, 0.0, 0.0, 0.0, 0.0, 0.0, 0.0, 0.0, 0.0, 0.0, 0.0, 0.0, 0.0, 0.0, 0.0, 0.0, 0.0, 0.0, 0.0, 0.0, 0.0, 0.0, 0.0, 0.0, 0.0, 0.0, 0.0, 0.0, 0.0, 0.0, 0.0, 0.0, 0.0, 0.0, 0.0, 0.0, 0.0, 0.0, 0.0, 0.0, 0.0, 0.0, 0.0, 0.0, 0.0, 0.0, 0.0, 0.0, 0.0, 0.0, 0.0, 0.0, 0.0, 0.0, 0.0, 0.0, 0.0, 0.0, 0.0, 0.0, 0.0, 0.0, 0.0, 0.0, 0.0, 0.0, 0.0, 0.0, 0.0, 0.0, 0.0, 0.0, 0.0, 0.0, 0.0, 0.0, 0.0, 0.0, 0.0, 0.0, 0.0, 0.0, 0.0, 0.0, 0.0, 0.0, 0.0, 0.0, 0.0, 0.0, 0.0, 0.0, 0.0, 0.0, 0.0, 0.0, 0.0, 0.0, 0.0, 0.0, 0.0, 0.0, 0.0, 0.0, 0.0, 0.0, 0.0, 0.0, 0.0, 0.0, 0.0, 0.0, 0.0, 0.0, 0.0, 0.0, 0.0, 0.0, 0.0, 0.0, 0.0, 0.0, 0.0, 0.0, 0.0, 0.0, 0.0, 0.0, 0.0, 0.0, 0.0, 0.0, 0.0, 0.0, 0.0, 0.0, 0.0, 0.0, 0.0, 0.0, 0.0, 0.0, 0.0, 0.0, 0.0, 0.0, 0.0, 0.0, 0.0, 0.0, 0.0, 0.0, 0.0, 0.0, 0.0, 0.0, 0.0, 0.0, 0.0, 0.0, 0.0, 0.0, 0.0, 0.0, 0.0, 0.0, 0.0, 0.0, 0.0, 0.0, 0.0, 0.0, 0.0, 0.0, 0.0, 0.0, 0.0, 0.0, 0.0, 0.0, 0.0, 0.0, 0.0, 0.0, 0.0, 0.0, 0.0, 0.0, 0.0, 0.0, 0.0, 0.0, 0.0, 0.0, 0.0, 0.0, 0.0, 0.0, 0.0, 0.0, 0.0, 0.0, 0.0, 0.0, 0.0, 0.0, 0.0, 0.0, 0.0, 0.0, 0.0, 0.0, 0.0, 0.0, 0.0, 0.0, 0.0, 0.0, 0.0, 0.0, 0.0, 0.0, 0.0, 0.0, 0.0, 0.0, 0.0, 0.0, 0.0, 0.0, 0.0, 0.0, 0.0, 0.0, 0.0, 0.0, 0.0, 0.0, 0.0, 0.0, 0.0, 0.0, 0.0, 0.0, 0.0, 0.0, 0.0, 0.0, 0.0, 0.0, 0.0, 0.0, 0.0, 0.0, 0.0, 0.0, 0.0, 0.0, 0.0, 0.0, 0.0, 0.0, 0.0, 0.0, 0.0, 0.0, 0.0, 0.0, 0.0, 0.0, 0.0, 0.0, 0.0, 0.0, 0.0, 0.0, 0.0, 0.0, 0.0, 0.0, 0.0, 0.0, 0.0, 0.0, 0.0, 0.0, 0.0, 0.0, 0.0, 0.0, 0.0, 0.0, 0.0, 0.0, 0.0, 0.0, 0.0, 0.0, 0.0, 0.0, 0.0, 0.0, 0.0, 0.0, 0.0, 0.0, 0.0, 0.0, 0.0, 0.0, 0.0, 0.0, 0.0, 0.0, 0.0, 0.0, 0.0, 0.0, 0.0, 0.0, 0.0, 0.0, 0.0, 0.0, 0.0, 0.0, 0.0, 0.0, 0.0, 0.0, 0.0, 0.0, 0.0, 0.0, 0.0, 0.0, 0.0, 0.0, 0.0, 0.0, 0.0, 0.0, 0.0, 0.0, 0.0, 0.0, 0.0, 0.0, 0.0, 0.0, 0.0, 0.0, 0.0, 0.0, 0.0, 0.0, 0.0, 0.0, 0.0, 0.0, 0.0, 0.0, 0.0, 0.0, 0.0, 0.0, 0.0, 0.0, 0.0, 0.0, 0.0, 0.0, 0.0, 0.0, 0.0, 0.0, 0.0, 0.0, 0.0, 0.0, 0.0, 0.0, 0.0, 0.0, 0.0, 0.0, 0.0, 0.0, 0.0, 0.0, 0.0, 0.0, 0.0, 0.0, 0.0, 0.0, 0.0, 0.0, 0.0, 0.0, 0.0, 0.0, 0.0, 0.0, 0.0, 0.0, 0.0, 0.0, 0.0, 0.0, 0.0, 0.0, 0.0, 0.0, 0.0, 0.0, 0.0, 0.0, 0.0, 0.0, 0.0, 0.0, 0.0, 0.0, 0.0, 0.0, 0.0, 0.0, 0.0, 0.0, 0.0, 0.0, 0.0, 0.0, 0.0, 0.0, 0.0, 0.0, 0.0, 0.0, 0.0, 0.0, 0.0, 0.0, 0.0, 0.0, 0.0, 0.0, 0.0, 0.0, 0.0, 0.0, 0.0, 0.0, 0.0, 0.0, 0.0, 0.0, 0.0, 0.0, 0.0, 0.0, 0.0, 0.0, 0.0, 0.0, 0.0, 0.0, 0.0, 0.0, 0.0, 0.0, 0.0, 0.0, 0.0, 0.0, 0.0, 0.0, 0.0, 0.0, 0.0, 0.0, 0.0, 0.0, 0.0, 0.0, 0.0, 0.0, 0.0, 0.0, 0.0, 0.0, 0.0, 0.0, 0.0, 0.0, 0.0, 0.0, 0.0, 0.0, 0.0, 0.0, 0.0, 0.0, 0.0, 0.0, 0.0, 0.0, 0.0, 0.0, 0.0, 0.0, 0.0, 0.0, 0.0, 0.0, 0.0, 0.0, 0.0, 0.0, 0.0, 0.0, 0.0, 0.0, 0.0, 0.0, 0.0, 0.0, 0.0, 0.0, 0.0, 0.0, 0.0, 0.0, 0.0, 0.0, 0.0, 0.0, 0.0, 0.0, 0.0, 0.0, 0.0, 0.0, 0.0, 0.0, 0.0, 0.0, 0.0, 0.0, 0.0, 0.0, 0.0, 0.0, 0.0, 0.0, 0.0, 0.0, 0.0, 0.0, 0.0, 0.0, 0.0, 0.0, 0.0, 0.0, 0.0, 0.0, 0.0, 0.0, 0.0, 0.0, 0.0, 0.0, 0.0, 0.0, 0.0, 0.0, 0.0, 0.0, 0.0, 0.0, 0.0, 0.0, 0.0, 0.0, 0.0, 0.0, 0.0, 0.0, 0.0, 0.0, 0.0, 0.0, 0.0, 0.0, 0.0, 0.0, 0.0, 0.0, 0.0, 0.0, 0.0, 0.0, 0.0, 0.0, 0.0, 0.0, 0.0, 0.0, 0.0, 0.0, 0.0, 0.0, 0.0, 0.0, 0.0, 0.0, 0.0, 0.0, 0.0, 0.0, 0.0, 0.0, 0.0, 0.0, 0.0, 0.0, 0.0, 0.0, 0.0, 0.0, 0.0, 0.0, 0.0, 0.0, 0.0, 0.0, 0.0, 0.0, 0.0, 0.0, 0.0, 0.0, 0.0, 0.0, 0.0, 0.0, 0.0, 0.0, 0.0, 0.0, 0.0, 0.0, 0.0, 0.0, 0.0, 0.0, 0.0, 0.0, 0.0, 0.0, 0.0, 0.0, 0.0, 0.0, 0.0, 0.0, 0.0, 0.0, 0.0, 0.0, 0.0, 0.0, 0.0, 0.0, 0.0, 0.0, 0.0, 0.0, 0.0, 0.0, 0.0, 0.0, 0.0, 0.0, 0.0, 0.0, 0.0, 0.0, 0.0, 0.0, 0.0, 0.0, 0.0, 0.0, 0.0, 0.0, 0.0, 0.0, 0.0, 0.0, 0.0, 0.0, 0.0, 0.0, 0.0, 0.0, 0.0, 0.0, 0.0, 0.0, 0.0, 0.0, 0.0, 0.0, 0.0, 0.0, 0.0, 0.0, 0.0, 0.0, 0.0, 0.0, 0.0, 0.0, 0.0, 0.0, 0.0, 0.0, 0.0, 0.0, 0.0, 0.0, 0.0, 0.0, 0.0, 0.0, 0.0, 0.0, 0.0, 0.0, 0.0, 0.0, 0.0, 0.0, 0.0, 0.0, 0.0, 0.0, 0.0, 0.0, 0.0, 0.0, 0.0, 0.0, 0.0, 0.0, 0.0, 0.0, 0.0, 0.0, 0.0, 0.0, 0.0, 0.0, 0.0, 0.0, 0.0, 0.0, 0.0, 0.0, 0.0, 0.0, 0.0, 0.0, 0.0, 0.0, 0.0, 0.0, 0.0, 0.0, 0.0, 0.0, 0.0, 0.0, 0.0, 0.0, 0.0, 0.0, 0.0, 0.0, 0.0, 0.0, 0.0, 0.0, 0.0, 0.0, 0.0, 0.0, 0.0, 0.0, 0.0, 0.0, 0.0, 0.0, 0.0, 0.0, 0.0, 0.0, 0.0, 0.0, 0.0, 0.0, 0.0, 0.0, 0.0, 0.0, 0.0, 0.0, 0.0, 0.0, 0.0, 0.0, 0.0, 0.0, 0.0, 0.0, 0.0, 0.0, 0.0, 0.0, 0.0, 0.0, 0.0, 0.0, 0.0, 0.0, 0.0, 0.0, 0.0, 0.0, 0.0, 0.0, 0.0, 0.0, 0.0, 0.0, 0.0, 0.0, 0.0, 0.0, 0.0, 0.0, 0.0, 0.0, 0.0, 0.0, 0.0, 0.0, 0.0, 0.0, 0.0, 0.0, 0.0, 0.0, 0.0, 0.0, 0.0, 0.0, 0.0, 0.0, 0.0, 0.0, 0.0, 0.0, 0.0, 0.0, 0.0, 0.0, 0.0, 0.0, 0.0, 0.0, 0.0, 0.0, 0.0, 0.0, 0.0, 0.0, 0.0, 0.0, 0.0, 0.0, 0.0, 0.0, 0.0, 0.0, 0.0, 0.0, 0.0, 0.0, 0.0, 0.0, 0.0, 0.0, 0.0, 0.0, 0.0, 0.0, 0.0, 0.0, 0.0, 0.0, 0.0, 0.0, 0.0, 0.0, 0.0, 0.0, 0.0, 0.0, 0.0, 0.0, 0.0, 0.0, 0.0, 0.0, 0.0, 0.0, 0.0, 0.0, 0.0, 0.0, 0.0, 0.0, 0.0, 0.0, 0.0, 0.0, 0.0, 0.0, 0.0, 0.0, 0.0, 0.0, 0.0, 0.0, 0.0, 0.0, 0.0, 0.0, 0.0, 0.0, 0.0, 0.0, 0.0, 0.0, 0.0, 0.0, 0.0, 0.0, 0.0, 0.0, 0.0, 0.0, 0.0, 0.0, 0.0, 0.0, 0.0, 0.0, 0.0, 0.0, 0.0, 0.0, 0.0, 0.0, 0.0, 0.0, 0.0, 0.0, 0.0, 0.0, 0.0, 0.0, 0.0, 0.0, 0.0, 0.0, 0.0, 0.0, 0.0, 0.0, 0.0, 0.0, 0.0, 0.0, 0.0, 0.0, 0.0, 0.0, 0.0, 0.0, 0.0, 0.0, 0.0, 0.0, 0.0, 0.0, 0.0, 0.0, 0.0, 0.0, 0.0, 0.0, 0.0, 0.0, 0.0, 0.0, 0.0, 0.0, 0.0, 0.0, 0.0, 0.0, 0.0, 0.0, 0.0, 0.0, 0.0, 0.0, 0.0, 0.0, 0.0, 0.0, 0.0, 0.0, 0.0, 0.0, 0.0, 0.0, 0.0, 0.0, 0.0, 0.0, 0.0, 0.0, 0.0, 0.0, 0.0, 0.0, 0.0, 0.0, 0.0, 0.0, 0.0, 0.0, 0.0, 0.0, 0.0, 0.0, 0.0, 0.0, 0.0, 0.0, 0.0, 0.0, 0.0, 0.0, 0.0, 0.0, 0.0, 0.0, 0.0, 0.0, 0.0, 0.0, 0.0, 0.0, 0.0, 0.0, 0.0, 0.0, 0.0, 0.0, 0.0, 0.0, 0.0, 0.0, 0.0, 0.0, 0.0, 0.0, 0.0, 0.0, 0.0, 0.0, 0.0, 0.0, 0.0, 0.0, 0.0, 0.0, 0.0, 0.0, 0.0, 0.0, 0.0, 0.0, 0.0, 0.0, 0.0, 0.0, 0.0, 0.0, 0.0, 0.0, 0.0, 0.0, 0.0, 0.0, 0.0, 0.0, 0.0, 0.0, 0.0, 0.0, 0.0, 0.0, 0.0, 0.0, 0.0, 0.0, 0.0, 0.0, 0.0, 0.0, 0.0, 0.0, 0.0, 0.0, 0.0, 0.0, 0.0, 0.0, 0.0, 0.0, 0.0, 0.0, 0.0, 0.0, 0.0, 0.0, 0.0, 0.0, 0.0, 0.0, 0.0, 0.0, 0.0, 0.0, 0.0, 0.0, 0.0, 0.0, 0.0, 0.0, 0.0, 0.0, 0.0, 0.0, 0.0, 0.0, 0.0, 0.0, 0.0, 0.0, 0.0, 0.0, 0.0, 0.0, 0.0, 0.0, 0.0, 0.0, 0.0, 0.0, 0.0, 0.0, 0.0, 0.0, 0.0, 0.0, 0.0, 0.0, 0.0, 0.0, 0.0, 0.0, 0.0, 0.0, 0.0, 0.0, 0.0, 0.0, 0.0, 0.0, 0.0, 0.0, 0.0, 0.0, 0.0, 0.0, 0.0, 0.0, 0.0, 0.0, 0.0, 0.0, 0.0, 0.0, 0.0, 0.0, 0.0, 0.0, 0.0, 0.0, 0.0, 0.0, 0.0, 0.0, 0.0, 0.0, 0.0, 0.0, 0.0, 0.0, 0.0, 0.0, 0.0, 0.0, 0.0, 0.0, 0.0, 0.0, 0.0, 0.0, 0.0, 0.0, 0.0, 0.0, 0.0, 0.0, 0.0, 0.0, 0.0, 0.0, 0.0, 0.0, 0.0, 0.0, 0.0, 0.0, 0.0, 0.0, 0.0, 0.0, 0.0, 0.0, 0.0, 0.0, 0.0, 0.0, 0.0, 0.0, 0.0, 0.0, 0.0, 0.0, 0.0, 0.0, 0.0, 0.0, 0.0, 0.0, 0.0, 0.0, 0.0, 0.0, 0.0, 0.0, 0.0, 0.0, 0.0, 0.0, 0.0, 0.0, 0.0, 0.0, 0.0, 0.0, 0.0, 0.0, 0.0, 0.0, 0.0, 0.0, 0.0, 0.0, 0.0, 0.0, 0.0, 0.0, 0.0, 0.0, 0.0, 0.0, 0.0, 0.0, 0.0, 0.0, 0.0, 0.0, 0.0, 0.0, 0.0, 0.0, 0.0, 0.0, 0.0, 0.0, 0.0, 0.0, 0.0, 0.0, 0.0, 0.0, 0.0, 0.0, 0.0, 0.0, 0.0, 0.0, 0.0, 0.0, 0.0, 0.0, 0.0, 0.0, 0.0, 0.0, 0.0, 0.0, 0.0, 0.0, 0.0, 0.0, 0.0, 0.0, 0.0, 0.0, 0.0, 0.0, 0.0, 0.0, 0.0, 0.0, 0.0, 0.0, 0.0, 0.0, 0.0, 0.0, 0.0, 0.0, 0.0, 0.0, 0.0, 0.0, 0.0, 0.0, 0.0, 0.0, 0.0, 0.0, 0.0, 0.0, 0.0, 0.0, 0.0, 0.0, 0.0, 0.0, 0.0, 0.0, 0.0, 0.0, 0.0, 0.0, 0.0, 0.0, 0.0, 0.0, 0.0, 0.0, 0.0, 0.0, 0.0, 0.0, 0.0, 0.0, 0.0, 0.0, 0.0, 0.0, 0.0, 0.0, 0.0, 0.0, 0.0, 0.0, 0.0, 0.0, 0.0, 0.0, 0.0, 0.0, 0.0, 0.0, 0.0, 0.0, 0.0, 0.0, 0.0, 0.0, 0.0, 0.0, 0.0, 0.0, 0.0, 0.0, 0.0, 0.0, 0.0, 0.0, 0.0, 0.0, 0.0, 0.0, 0.0, 0.0, 0.0, 0.0, 0.0, 0.0, 0.0, 0.0, 0.0, 0.0, 0.0, 0.0, 0.0, 0.0, 0.0, 0.0, 0.0, 0.0, 0.0, 0.0, 0.0, 0.0, 0.0, 0.0, 0.0, 0.0, 0.0, 0.0, 0.0, 0.0, 0.0, 0.0, 0.0, 0.0, 0.0, 0.0, 0.0, 0.0, 0.0, 0.0, 0.0, 0.0, 0.0, 0.0, 0.0, 0.0, 0.0, 0.0, 0.0, 0.0, 0.0, 0.0, 0.0, 0.0, 0.0, 0.0, 0.0, 0.0, 0.0, 0.0, 0.0, 0.0, 0.0, 0.0, 0.0, 0.0, 0.0, 0.0, 0.0, 0.0, 0.0, 0.0, 0.0, 0.0, 0.0, 0.0, 0.0, 0.0, 0.0, 0.0, 0.0, 0.0, 0.0, 0.0, 0.0, 0.0, 0.0, 0.0, 0.0, 0.0, 0.0, 0.0, 0.0, 0.0, 0.0, 0.0, 0.0, 0.0, 0.0, 0.0, 0.0, 0.0, 0.0, 0.0, 0.0, 0.0, 0.0, 0.0, 0.0, 0.0, 0.0, 0.0, 0.0, 0.0, 0.0, 0.0, 0.0, 0.0, 0.0, 0.0, 0.0, 0.0, 0.0, 0.0, 0.0, 0.0, 0.0, 0.0, 0.0, 0.0, 0.0, 0.0, 0.0, 0.0, 0.0, 0.0, 0.0, 0.0, 0.0, 0.0, 0.0, 0.0, 0.0, 0.0, 0.0, 0.0, 0.0, 0.0, 0.0, 0.0, 0.0, 0.0, 0.0, 0.0, 0.0, 0.0, 0.0, 0.0, 0.0, 0.0, 0.0, 0.0, 0.0, 0.0, 0.0, 0.0, 0.0, 0.0, 0.0, 0.0, 0.0, 0.0, 0.0, 0.0, 0.0, 0.0, 0.0, 0.0, 0.0, 0.0, 0.0, 0.0, 0.0, 0.0, 0.0, 0.0, 0.0, 0.0, 0.0, 0.0, 0.0, 0.0, 0.0, 0.0, 0.0, 0.0, 0.0, 0.0, 0.0, 0.0, 0.0, 0.0, 0.0, 0.0, 0.0, 0.0, 0.0, 0.0, 0.0, 0.0, 0.0, 0.0, 0.0, 0.0, 0.0, 0.0, 0.0, 0.0, 0.0, 0.0, 0.0, 0.0, 0.0, 0.0, 0.0, 0.0, 0.0, 0.0, 0.0, 0.0, 0.0, 0.0, 0.0, 0.0, 0.0, 0.0, 0.0, 0.0, 0.0, 0.0, 0.0, 0.0, 0.0, 0.0, 0.0, 0.0, 0.0, 0.0, 0.0, 0.0, 0.0, 0.0, 0.0, 0.0, 0.0, 0.0, 0.0, 0.0, 0.0, 0.0, 0.0, 0.0, 0.0, 0.0, 0.0, 0.0, 0.0, 0.0, 0.0, 0.0, 0.0, 0.0, 0.0, 0.0, 0.0, 0.0, 0.0, 0.0, 0.0, 0.0, 0.0, 0.0, 0.0, 0.0, 0.0, 0.0, 0.0, 0.0, 0.0, 0.0, 0.0, 0.0, 0.0, 0.0, 0.0, 0.0, 0.0, 0.0, 0.0, 0.0, 0.0, 0.0, 0.0, 0.0, 0.0, 0.0, 0.0, 0.0, 0.0, 0.0, 0.0, 0.0, 0.0, 0.0, 0.0, 0.0, 0.0, 0.0, 0.0, 0.0, 0.0, 0.0, 0.0, 0.0, 0.0, 0.0, 0.0, 0.0, 0.0, 0.0, 0.0, 0.0, 0.0, 0.0, 0.0, 0.0, 0.0, 0.0, 0.0, 0.0, 0.0, 0.0, 0.0, 0.0, 0.0, 0.0, 0.0, 0.0, 0.0, 0.0, 0.0, 0.0, 0.0, 0.0, 0.0, 0.0, 0.0, 0.0, 0.0, 0.0, 0.0, 0.0, 0.0, 0.0, 0.0, 0.0, 0.0, 0.0, 0.0, 0.0, 0.0, 0.0, 0.0, 0.0, 0.0, 0.0, 0.0, 0.0, 0.0, 0.0, 0.0, 0.0, 0.0, 0.0, 0.0, 0.0, 0.0, 0.0, 0.0, 0.0, 0.0, 0.0, 0.0, 0.0, 0.0, 0.0, 0.0, 0.0, 0.0, 0.0, 0.0, 0.0, 0.0, 0.0, 0.0, 0.0, 0.0, 0.0, 0.0, 0.0, 0.0, 0.0, 0.0, 0.0, 0.0, 0.0, 0.0, 0.0, 0.0, 0.0, 0.0, 0.0, 0.0, 0.0, 0.0, 0.0, 0.0, 0.0, 0.0, 0.0, 0.0, 0.0, 0.0, 0.0, 0.0, 0.0, 0.0, 0.0, 0.0, 0.0, 0.0, 0.0, 0.0, 0.0, 0.0, 0.0, 0.0, 0.0, 0.0, 0.0, 0.0, 0.0, 0.0, 0.0, 0.0, 0.0, 0.0, 0.0, 0.0, 0.0, 0.0, 0.0, 0.0, 0.0, 0.0, 0.0, 0.0, 0.0, 0.0, 0.0, 0.0, 0.0, 0.0, 0.0, 0.0, 0.0, 0.0, 0.0, 0.0, 0.0, 0.0, 0.0, 0.0, 0.0, 0.0, 0.0, 0.0, 0.0, 0.0, 0.0, 0.0, 0.0, 0.0, 0.0, 0.0, 0.0, 0.0, 0.0, 0.0, 0.0, 0.0, 0.0, 0.0, 0.0, 0.0, 0.0, 0.0, 0.0, 0.0, 0.0, 0.0, 0.0, 0.0, 0.0, 0.0, 0.0, 0.0, 0.0, 0.0, 0.0, 0.0, 0.0, 0.0, 0.0, 0.0, 0.0, 0.0, 0.0, 0.0, 0.0, 0.0, 0.0, 0.0, 0.0, 0.0, 0.0, 0.0, 0.0, 0.0, 0.0, 0.0, 0.0, 0.0, 0.0, 0.0, 0.0, 0.0, 0.0, 0.0, 0.0, 0.0, 0.0, 0.0, 0.0, 0.0, 0.0, 0.0, 0.0, 0.0, 0.0, 0.0, 0.0, 0.0, 0.0, 0.0, 0.0, 0.0, 0.0, 0.0, 0.0, 0.0, 0.0, 0.0, 0.0, 0.0, 0.0, 0.0, 0.0, 0.0, 0.0, 0.0, 0.0, 0.0, 0.0, 0.0, 0.0, 0.0, 0.0, 0.0, 0.0, 0.0, 0.0, 0.0, 0.0, 0.0, 0.0, 0.0, 0.0, 0.0, 0.0, 0.0, 0.0, 0.0, 0.0, 0.0, 0.0, 0.0, 0.0, 0.0, 0.0, 0.0, 0.0, 0.0, 0.0, 0.0, 0.0, 0.0, 0.0, 0.0, 0.0, 0.0, 0.0, 0.0, 0.0, 0.0, 0.0, 0.0, 0.0, 0.0, 0.0, 0.0, 0.0, 0.0, 0.0, 0.0, 0.0, 0.0, 0.0, 0.0, 0.0, 0.0, 0.0, 0.0, 0.0, 0.0, 0.0, 0.0, 0.0, 0.0, 0.0, 0.0, 0.0, 0.0, 0.0, 0.0, 0.0, 0.0, 0.0, 0.0, 0.0, 0.0, 0.0, 0.0, 0.0, 0.0, 0.0, 0.0, 0.0, 0.0, 0.0, 0.0, 0.0, 0.0, 0.0, 0.0, 0.0, 0.0, 0.0, 0.0, 0.0, 0.0, 0.0, 0.0, 0.0, 0.0, 0.0, 0.0, 0.0, 0.0, 0.0, 0.0, 0.0, 0.0, 0.0, 0.0, 0.0, 0.0, 0.0, 0.0, 0.0, 0.0, 0.0, 0.0, 0.0, 0.0, 0.0, 0.0, 0.0, 0.0, 0.0, 0.0, 0.0, 0.0, 0.0, 0.0, 0.0, 0.0, 0.0, 0.0, 0.0, 0.0, 0.0, 0.0, 0.0, 0.0, 0.0, 0.0, 0.0, 0.0, 0.0, 0.0, 0.0, 0.0, 0.0, 0.0, 0.0, 0.0, 0.0, 0.0, 0.0, 0.0, 0.0, 0.0, 0.0, 0.0, 0.0, 0.0, 0.0, 0.0, 0.0, 0.0, 0.0, 0.0, 0.0, 0.0, 0.0, 0.0, 0.0, 0.0, 0.0, 0.0, 0.0, 0.0, 0.0, 0.0, 0.0, 0.0, 0.0, 0.0, 0.0, 0.0, 0.0, 0.0, 0.0, 0.0, 0.0, 0.0, 0.0, 0.0, 0.0, 0.0, 0.0, 0.0, 0.0, 0.0, 0.0, 0.0, 0.0, 0.0, 0.0, 0.0, 0.0, 0.0, 0.0, 0.0, 0.0, 0.0, 0.0, 0.0, 0.0, 0.0, 0.0, 0.0, 0.0, 0.0, 0.0, 0.0, 0.0, 0.0, 0.0, 0.0, 0.0, 0.0, 0.0, 0.0, 0.0, 0.0, 0.0, 0.0, 0.0, 0.0, 0.0, 0.0, 0.0, 0.0, 0.0, 0.0, 0.0, 0.0, 0.0, 0.0, 0.0, 0.0, 0.0, 0.0, 0.0, 0.0, 0.0, 0.0, 0.0, 0.0, 0.0, 0.0, 0.0, 0.0, 0.0, 0.0, 0.0, 0.0, 0.0, 0.0, 0.0, 0.0, 0.0, 0.0, 0.0, 0.0, 0.0, 0.0, 0.0, 0.0, 0.0, 0.0, 0.0, 0.0, 0.0, 0.0, 0.0, 0.0, 0.0, 0.0, 0.0, 0.0, 0.0, 0.0, 0.0, 0.0, 0.0, 0.0, 0.0, 0.0, 0.0, 0.0, 0.0, 0.0, 0.0, 0.0, 0.0, 0.0, 0.0, 0.0, 0.0, 0.0, 0.0, 0.0, 0.0, 0.0, 0.0, 0.0, 0.0, 0.0, 0.0, 0.0, 0.0, 0.0, 0.0, 0.0, 0.0, 0.0, 0.0, 0.0, 0.0, 0.0, 0.0, 0.0, 0.0, 0.0, 0.0, 0.0, 0.0, 0.0, 0.0, 0.0, 0.0, 0.0, 0.0, 0.0, 0.0, 0.0, 0.0, 0.0, 0.0, 0.0, 0.0, 0.0, 0.0, 0.0, 0.0, 0.0, 0.0, 0.0, 0.0, 0.0, 0.0, 0.0, 0.0, 0.0, 0.0, 0.0, 0.0, 0.0, 0.0, 0.0, 0.0, 0.0, 0.0, 0.0, 0.0, 0.0, 0.0, 0.0, 0.0, 0.0, 0.0, 0.0, 0.0, 0.0, 0.0, 0.0, 0.0, 0.0, 0.0, 0.0, 0.0, 0.0, 0.0, 0.0, 0.0, 0.0, 0.0, 0.0, 0.0, 0.0, 0.0, 0.0, 0.0, 0.0, 0.0, 0.0, 0.0, 0.0, 0.0, 0.0, 0.0, 0.0, 0.0, 0.0, 0.0, 0.0, 0.0, 0.0, 0.0, 0.0, 0.0, 0.0, 0.0, 0.0, 0.0, 0.0, 0.0, 0.0, 0.0, 0.0, 0.0, 0.0, 0.0, 0.0, 0.0, 0.0, 0.0, 0.0, 0.0, 0.0, 0.0, 0.0, 0.0, 0.0, 0.0, 0.0, 0.0, 0.0, 0.0, 0.0, 0.0, 0.0, 0.0, 0.0, 0.0, 0.0, 0.0, 0.0, 0.0, 0.0, 0.0, 0.0, 0.0, 0.0, 0.0, 0.0, 0.0, 0.0, 0.0, 0.0, 0.0, 0.0, 0.0, 0.0, 0.0, 0.0, 0.0, 0.0, 0.0, 0.0, 0.0, 0.0, 0.0, 0.0, 0.0, 0.0, 0.0, 0.0, 0.0, 0.0, 0.0, 0.0, 0.0, 0.0, 0.0, 0.0, 0.0, 0.0, 0.0, 0.0, 0.0, 0.0, 0.0, 0.0, 0.0, 0.0, 0.0, 0.0, 0.0, 0.0, 0.0, 0.0, 0.0, 0.0, 0.0, 0.0, 0.0, 0.0, 0.0, 0.0, 0.0, 0.0, 0.0, 0.0, 0.0, 0.0, 0.0, 0.0, 0.0, 0.0, 0.0, 0.0, 0.0, 0.0, 0.0, 0.0, 0.0, 0.0, 0.0, 0.0, 0.0, 0.0, 0.0, 0.0, 0.0, 0.0, 0.0, 0.0, 0.0, 0.0, 0.0, 0.0, 0.0, 0.0, 0.0, 0.0, 0.0, 0.0, 0.0, 0.0, 0.0, 0.0, 0.0, 0.0, 0.0, 0.0, 0.0, 0.0, 0.0, 0.0, 0.0, 0.0, 0.0, 0.0, 0.0, 0.0, 0.0, 0.0, 0.0, 0.0, 0.0, 0.0, 0.0, 0.0, 0.0, 0.0, 0.0, 0.0, 0.0, 0.0, 0.0, 0.0, 0.0, 0.0, 0.0, 0.0, 0.0, 0.0, 0.0, 0.0, 0.0, 0.0, 0.0, 0.0, 0.0, 0.0, 0.0, 0.0, 0.0, 0.0, 0.0, 0.0, 0.0, 0.0, 0.0, 0.0, 0.0, 0.0, 0.0, 0.0, 0.0, 0.0, 0.0, 0.0, 0.0, 0.0, 0.0, 0.0, 0.0, 0.0, 0.0, 0.0, 0.0, 0.0, 0.0, 0.0, 0.0, 0.0, 0.0, 0.0, 0.0, 0.0, 0.0, 0.0, 0.0, 0.0, 0.0, 0.0, 0.0, 0.0, 0.0, 0.0, 0.0, 0.0, 0.0, 0.0, 0.0, 0.0, 0.0, 0.0, 0.0, 0.0, 0.0, 0.0, 0.0, 0.0, 0.0, 0.0, 0.0, 0.0, 0.0, 0.0, 0.0, 0.0, 0.0, 0.0, 0.0, 0.0, 0.0, 0.0, 0.0, 0.0, 0.0, 0.0, 0.0, 0.0, 0.0, 0.0, 0.0, 0.0, 0.0, 0.0, 0.0, 0.0, 0.0, 0.0, 0.0, 0.0, 0.0, 0.0, 0.0, 0.0, 0.0, 0.0, 0.0, 0.0, 0.0, 0.0, 0.0, 0.0, 0.0, 0.0, 0.0, 0.0, 0.0, 0.0, 0.0, 0.0, 0.0, 0.0, 0.0, 0.0, 0.0, 0.0, 0.0, 0.0, 0.0, 0.0, 0.0, 0.0, 0.0, 0.0, 0.0, 0.0, 0.0, 0.0, 0.0, 0.0, 0.0, 0.0, 0.0, 0.0, 0.0, 0.0, 0.0, 0.0, 0.0, 0.0, 0.0, 0.0, 0.0, 0.0, 0.0, 0.0, 0.0, 0.0, 0.0, 0.0, 0.0, 0.0, 0.0, 0.0, 0.0, 0.0, 0.0, 0.0, 0.0, 0.0, 0.0, 0.0, 0.0, 0.0, 0.0, 0.0, 0.0, 0.0, 0.0, 0.0, 0.0, 0.0, 0.0, 0.0, 0.0, 0.0, 0.0, 0.0, 0.0, 0.0, 0.0, 0.0, 0.0, 0.0, 0.0, 0.0, 0.0, 0.0, 0.0, 0.0, 0.0, 0.0, 0.0, 0.0, 0.0, 0.0, 0.0, 0.0, 0.0, 0.0, 0.0, 0.0, 0.0, 0.0, 0.0, 0.0, 0.0, 0.0, 0.0, 0.0, 0.0, 0.0, 0.0, 0.0, 0.0, 0.0, 0.0, 0.0, 0.0, 0.0, 0.0, 0.0, 0.0, 0.0, 0.0, 0.0, 0.0, 0.0, 0.0, 0.0, 0.0, 0.0, 0.0, 0.0, 0.0, 0.0, 0.0, 0.0, 0.0, 0.0, 0.0, 0.0, 0.0, 0.0, 0.0, 0.0, 0.0, 0.0, 0.0, 0.0, 0.0, 0.0, 0.0, 0.0, 0.0, 0.0, 0.0, 0.0, 0.0, 0.0, 0.0, 0.0, 0.0, 0.0, 0.0, 0.0, 0.0, 0.0, 0.0, 0.0, 0.0, 0.0, 0.0, 0.0, 0.0, 0.0, 0.0, 0.0, 0.0, 0.0, 0.0, 0.0, 0.0, 0.0, 0.0, 0.0, 0.0, 0.0, 0.0, 0.0, 0.0, 0.0, 0.0, 0.0, 0.0, 0.0, 0.0, 0.0, 0.0, 0.0, 0.0, 0.0, 0.0, 0.0, 0.0, 0.0, 0.0, 0.0, 0.0, 0.0, 0.0, 0.0, 0.0, 0.0, 0.0, 0.0, 0.0, 0.0, 0.0, 0.0, 0.0, 0.0, 0.0, 0.0, 0.0, 0.0, 0.0, 0.0, 0.0, 0.0, 0.0, 0.0, 0.0, 0.0, 0.0, 0.0, 0.0, 0.0, 0.0, 0.0, 0.0, 0.0, 0.0, 0.0, 0.0, 0.0, 0.0, 0.0, 0.0, 0.0, 0.0, 0.0, 0.0, 0.0, 0.0, 0.0, 0.0, 0.0, 0.0, 0.0, 0.0, 0.0, 0.0, 0.0, 0.0, 0.0, 0.0, 0.0, 0.0, 0.0, 0.0, 0.0, 0.0, 0.0, 0.0, 0.0, 0.0, 0.0, 0.0, 0.0, 0.0, 0.0, 0.0, 0.0, 0.0, 0.0, 0.0, 0.0, 0.0, 0.0, 0.0, 0.0, 0.0, 0.0, 0.0, 0.0, 0.0, 0.0, 0.0, 0.0, 0.0, 0.0, 0.0, 0.0, 0.0, 0.0, 0.0, 0.0, 0.0, 0.0, 0.0, 0.0, 0.0, 0.0, 0.0, 0.0, 0.0, 0.0, 0.0, 0.0, 0.0, 0.0, 0.0, 0.0, 0.0, 0.0, 0.0, 0.0, 0.0, 0.0, 0.0, 0.0, 0.0, 0.0, 0.0, 0.0, 0.0, 0.0, 0.0, 0.0, 0.0, 0.0, 0.0, 0.0, 0.0, 0.0, 0.0, 0.0, 0.0, 0.0, 0.0, 0.0, 0.0, 0.0, 0.0, 0.0, 0.0, 0.0, 0.0, 0.0, 0.0, 0.0, 0.0, 0.0, 0.0, 0.0, 0.0, 0.0, 0.0, 0.0, 0.0, 0.0, 0.0, 0.0, 0.0, 0.0, 0.0, 0.0, 0.0, 0.0, 0.0, 0.0, 0.0, 0.0, 0.0, 0.0, 0.0, 0.0, 0.0, 0.0, 0.0, 0.0, 0.0, 0.0, 0.0, 0.0, 0.0, 0.0, 0.0, 0.0, 0.0, 0.0, 0.0, 0.0, 0.0, 0.0, 0.0, 0.0, 0.0, 0.0, 0.0, 0.0, 0.0, 0.0, 0.0, 0.0, 0.0, 0.0, 0.0, 0.0, 0.0, 0.0, 0.0, 0.0, 0.0, 0.0, 0.0, 0.0, 0.0, 0.0, 0.0, 0.0, 0.0, 0.0, 0.0, 0.0, 0.0, 0.0, 0.0, 0.0, 0.0, 0.0, 0.0, 0.0, 0.0, 0.0, 0.0, 0.0, 0.0, 0.0, 0.0, 0.0, 0.0, 0.0, 0.0, 0.0, 0.0, 0.0, 0.0, 0.0, 0.0, 0.0, 0.0, 0.0, 0.0, 0.0, 0.0, 0.0, 0.0, 0.0, 0.0, 0.0, 0.0, 0.0, 0.0, 0.0, 0.0, 0.0, 0.0, 0.0, 0.0, 0.0, 0.0, 0.0, 0.0, 0.0, 0.0, 0.0, 0.0, 0.0, 0.0, 0.0, 0.0, 0.0, 0.0, 0.0, 0.0, 0.0, 0.0, 0.0, 0.0, 0.0, 0.0, 0.0, 0.0, 0.0, 0.0, 0.0, 0.0, 0.0, 0.0, 0.0, 0.0, 0.0, 0.0, 0.0, 0.0, 0.0, 0.0, 0.0, 0.0, 0.0, 0.0, 0.0, 0.0, 0.0, 0.0, 0.0, 0.0, 0.0, 0.0, 0.0, 0.0, 0.0, 0.0, 0.0, 0.0, 0.0, 0.0, 0.0, 0.0, 0.0, 0.0, 0.0, 0.0, 0.0, 0.0, 0.0, 0.0, 0.0, 0.0, 0.0, 0.0, 0.0, 0.0, 0.0, 0.0, 0.0, 0.0, 0.0, 0.0, 0.0, 0.0, 0.0, 0.0, 0.0, 0.0, 0.0, 0.0, 0.0, 0.0, 0.0, 0.0, 0.0, 0.0, 0.0, 0.0, 0.0, 0.0, 0.0, 0.0, 0.0, 0.0, 0.0, 0.0, 0.0, 0.0, 0.0, 0.0, 0.0, 0.0, 0.0, 0.0, 0.0, 0.0, 0.0, 0.0, 0.0, 0.0, 0.0, 0.0, 0.0, 0.0, 0.0, 0.0, 0.0, 0.0, 0.0, 0.0, 0.0, 0.0, 0.0, 0.0, 0.0, 0.0, 0.0, 0.0, 0.0, 0.0, 0.0, 0.0, 0.0, 0.0, 0.0, 0.0, 0.0, 0.0, 0.0, 0.0, 0.0, 0.0, 0.0, 0.0, 0.0, 0.0, 0.0, 0.0, 0.0, 0.0, 0.0, 0.0, 0.0, 0.0, 0.0, 0.0, 0.0, 0.0, 0.0, 0.0, 0.0, 0.0, 0.0, 0.0, 0.0, 0.0, 0.0, 0.0, 0.0, 0.0, 0.0, 0.0, 0.0, 0.0, 0.0, 0.0, 0.0, 0.0, 0.0, 0.0, 0.0, 0.0, 0.0, 0.0, 0.0, 0.0, 0.0, 0.0, 0.0, 0.0, 0.0, 0.0, 0.0, 0.0, 0.0, 0.0, 0.0, 0.0, 0.0, 0.0, 0.0, 0.0, 0.0, 0.0, 0.0, 0.0, 0.0, 0.0, 0.0, 0.0, 0.0, 0.0, 0.0, 0.0, 0.0, 0.0, 0.0, 0.0, 0.0, 0.0, 0.0, 0.0, 0.0, 0.0, 0.0, 0.0, 0.0, 0.0, 0.0, 0.0, 0.0, 0.0, 0.0, 0.0, 0.0, 0.0, 0.0, 0.0, 0.0, 0.0, 0.0, 0.0, 0.0, 0.0, 0.0, 0.0, 0.0, 0.0, 0.0, 0.0, 0.0, 0.0, 0.0, 0.0, 0.0, 0.0, 0.0, 0.0, 0.0, 0.0, 0.0, 0.0, 0.0, 0.0, 0.0, 0.0, 0.0, 0.0, 0.0, 0.0, 0.0, 0.0, 0.0, 0.0, 0.0, 0.0, 0.0, 0.0, 0.0, 0.0, 0.0, 0.0, 0.0, 0.0, 0.0, 0.0, 0.0, 0.0, 0.0, 0.0, 0.0, 0.0, 0.0, 0.0, 0.0, 0.0, 0.0, 0.0, 0.0, 0.0, 0.0, 0.0, 0.0, 0.0, 0.0, 0.0, 0.0, 0.0, 0.0, 0.0, 0.0, 0.0, 0.0, 0.0, 0.0, 0.0, 0.0, 0.0, 0.0, 0.0, 0.0, 0.0, 0.0, 0.0, 0.0, 0.0, 0.0, 0.0, 0.0, 0.0, 0.0, 0.0, 0.0, 0.0, 0.0, 0.0, 0.0, 0.0, 0.0, 0.0, 0.0, 0.0, 0.0, 0.0, 0.0, 0.0, 0.0, 0.0, 0.0, 0.0, 0.0, 0.0, 0.0, 0.0, 0.0, 0.0, 0.0, 0.0, 0.0, 0.0, 0.0, 0.0, 0.0, 0.0, 0.0, 0.0, 0.0, 0.0, 0.0, 0.0, 0.0, 0.0, 0.0, 0.0, 0.0, 0.0, 0.0, 0.0, 0.0, 0.0, 0.0, 0.0, 0.0, 0.0, 0.0, 0.0, 0.0, 0.0, 0.0, 0.0, 0.0, 0.0, 0.0, 0.0, 0.0, 0.0, 0.0, 0.0, 0.0, 0.0, 0.0, 0.0, 0.0, 0.0, 0.0, 0.0, 0.0, 0.0, 0.0, 0.0, 0.0, 0.0, 0.0, 0.0, 0.0, 0.0, 0.0, 0.0, 0.0, 0.0, 0.0, 0.0, 0.0, 0.0, 0.0, 0.0, 0.0, 0.0, 0.0, 0.0, 0.0, 0.0, 0.0, 0.0, 0.0, 0.0, 0.0, 0.0, 0.0, 0.0, 0.0, 0.0, 0.0, 0.0, 0.0, 0.0, 0.0, 0.0, 0.0, 0.0, 0.0, 0.0, 0.0, 0.0, 0.0, 0.0, 0.0, 0.0, 0.0, 0.0, 0.0, 0.0, 0.0, 0.0, 0.0, 0.0, 0.0, 0.0, 0.0, 0.0, 0.0, 0.0, 0.0, 0.0, 0.0, 0.0, 0.0, 0.0, 0.0, 0.0, 0.0, 0.0, 0.0, 0.0, 0.0, 0.0, 0.0, 0.0, 0.0, 0.0, 0.0, 0.0, 0.0, 0.0, 0.0, 0.0, 0.0, 0.0, 0.0, 0.0, 0.0, 0.0, 0.0, 0.0, 0.0, 0.0, 0.0, 0.0, 0.0, 0.0, 0.0, 0.0, 0.0, 0.0, 0.0, 0.0, 0.0, 0.0, 0.0, 0.0, 0.0, 0.0, 0.0, 0.0, 0.0, 0.0, 0.0, 0.0, 0.0, 0.0, 0.0, 0.0, 0.0, 0.0, 0.0, 0.0, 0.0, 0.0, 0.0, 0.0, 0.0, 0.0, 0.0, 0.0, 0.0, 0.0, 0.0, 0.0, 0.0, 0.0, 0.0, 0.0, 0.0, 0.0, 0.0, 0.0, 0.0, 0.0, 0.0, 0.0, 0.0, 0.0, 0.0, 0.0, 0.0, 0.0, 0.0, 0.0, 0.0, 0.0, 0.0, 0.0, 0.0, 0.0, 0.0, 0.0, 0.0, 0.0, 0.0, 0.0, 0.0, 0.0, 0.0, 0.0, 0.0, 0.0, 0.0, 0.0, 0.0, 0.0, 0.0, 0.0, 0.0, 0.0, 0.0, 0.0, 0.0, 0.0, 0.0, 0.0, 0.0, 0.0, 0.0, 0.0, 0.0, 0.0, 0.0, 0.0, 0.0, 0.0, 0.0, 0.0, 0.0, 0.0, 0.0, 0.0, 0.0, 0.0, 0.0, 0.0, 0.0, 0.0, 0.0, 0.0, 0.0, 0.0, 0.0, 0.0, 0.0, 0.0, 0.0, 0.0, 0.0, 0.0, 0.0, 0.0, 0.0, 0.0, 0.0, 0.0, 0.0, 0.0, 0.0, 0.0, 0.0, 0.0, 0.0, 0.0, 0.0, 0.0, 0.0, 0.0, 0.0, 0.0, 0.0, 0.0, 0.0, 0.0, 0.0, 0.0, 0.0, 0.0, 0.0, 0.0, 0.0, 0.0, 0.0, 0.0, 0.0, 0.0, 0.0, 0.0, 0.0, 0.0, 0.0, 0.0, 0.0, 0.0, 0.0, 0.0, 0.0, 0.0, 0.0, 0.0, 0.0, 0.0, 0.0, 0.0, 0.0, 0.0, 0.0, 0.0, 0.0, 0.0, 0.0, 0.0, 0.0, 0.0, 0.0, 0.0, 0.0, 0.0, 0.0, 0.0, 0.0, 0.0, 0.0, 0.0, 0.0, 0.0, 0.0, 0.0, 0.0, 0.0, 0.0, 0.0, 0.0, 0.0, 0.0, 0.0, 0.0, 0.0, 0.0, 0.0, 0.0, 0.0, 0.0, 0.0, 0.0, 0.0, 0.0, 0.0, 0.0, 0.0, 0.0, 0.0, 0.0, 0.0, 0.0, 0.0, 0.0, 0.0, 0.0, 0.0, 0.0, 0.0, 0.0, 0.0, 0.0, 0.0, 0.0, 0.0, 0.0, 0.0, 0.0, 0.0, 0.0, 0.0, 0.0, 0.0, 0.0, 0.0, 0.0, 0.0, 0.0, 0.0, 0.0, 0.0, 0.0, 0.0, 0.0, 0.0])
me_circle.materials.append(mat_penguin_color)
me_circle.materials.append(mat_penguin_belly)
me_circle.update()
me_cone = bpy.data.meshes.new('Cone')
me_cone.from_pydata([(-0.06788, 0.1186, -0.2107), (-0.04321, 0.1027, -0.2088), (-0.02515, 0.05931, -0.2074), (-0.01854, -1.619e-05, -0.2069), (-0.02495, -0.08406, -0.2074), (-0.0283, -0.1075, -0.2076), (-0.04511, -0.1186, -0.2088), (-0.07764, -0.103, -0.2113), (-0.1104, -0.08406, -0.2139), (-0.1172, -1.423e-05, -0.2144), (-0.1106, 0.05931, -0.2139), (-0.09255, 0.1027, -0.2126), (-0.08542, -5.344e-10, 0.01837), (-0.07449, 0.1141, -0.1239), (-0.08093, 0.08362, -0.03935), (-0.06843, 0.07242, -0.03839), (-0.05151, 0.09884, -0.1222), (-0.05927, 0.04181, -0.0377), (-0.03469, 0.05707, -0.1209), (-0.05611, -1.42e-08, -0.03513), (-0.02853, -1.047e-08, -0.1204), (-0.05927, -0.04181, -0.0377), (-0.03469, -0.05707, -0.1209), (-0.06843, -0.07242, -0.03839), (-0.05151, -0.09884, -0.1222), (-0.08093, -0.08362, -0.03935), (-0.07449, -0.1141, -0.1239), (-0.09343, -0.07242, -0.0403), (-0.09746, -0.09884, -0.1257), (-0.1026, -0.04181, -0.04099), (-0.1143, -0.05707, -0.127), (-0.1061, -9.5e-09, -0.03896), (-0.1204, -4.039e-09, -0.1274), (-0.1026, 0.04181, -0.04099), (-0.1143, 0.05707, -0.127), (-0.09343, 0.07242, -0.0403), (-0.09746, 0.09884, -0.1257)], [], [(14, 12, 15), (15, 12, 17), (17, 12, 19), (19, 12, 21), (21, 12, 23), (23, 12, 25), (25, 12, 27), (27, 12, 29), (29, 12, 31), (31, 12, 33), (0, 1, 2, 3, 4, 5, 6, 7, 8, 9, 10, 11), (33, 12, 35), (35, 12, 14), (11, 36, 13, 0), (36, 35, 14, 13), (10, 34, 36, 11), (34, 33, 35, 36), (9, 32, 34, 10), (32, 31, 33, 34), (8, 30, 32, 9), (30, 29, 31, 32), (7, 28, 30, 8), (28, 27, 29, 30), (6, 26, 28, 7), (26, 25, 27, 28), (5, 24, 26, 6), (24, 23, 25, 26), (4, 22, 24, 5), (22, 21, 23, 24), (3, 20, 22, 4), (20, 19, 21, 22), (2, 18, 20, 3), (18, 17, 19, 20), (1, 16, 18, 2), (16, 15, 17, 18), (0, 13, 16, 1), (13, 14, 15, 16)])
me_cone.polygons.foreach_set('use_smooth', [True] * 37)
_uv = me_cone.uv_layers.new(name='UVMap')
_uv.uv.foreach_set('vector', [0.25, 0.33, 0.25, 0.25, 0.29, 0.3193, 0.29, 0.3193, 0.25, 0.25, 0.3193, 0.29, 0.3193, 0.29, 0.25, 0.25, 0.33, 0.25, 0.33, 0.25, 0.25, 0.25, 0.3193, 0.21, 0.3193, 0.21, 0.25, 0.25, 0.29, 0.1807, 0.29, 0.1807, 0.25, 0.25, 0.25, 0.17, 0.25, 0.17, 0.25, 0.25, 0.21, 0.1807, 0.21, 0.1807, 0.25, 0.25, 0.1807, 0.21, 0.1807, 0.21, 0.25, 0.25, 0.17, 0.25, 0.17, 0.25, 0.25, 0.25, 0.1807, 0.29, 0.75, 0.49, 0.87, 0.4578, 0.9578, 0.37, 0.99, 0.25, 0.9578, 0.13, 0.87, 0.04215, 0.75, 0.01, 0.63, 0.04215, 0.5422, 0.13, 0.51, 0.25, 0.5422, 0.37, 0.63, 0.4578, 0.1807, 0.29, 0.25, 0.25, 0.21, 0.3193, 0.21, 0.3193, 0.25, 0.25, 0.25, 0.33, 0.13, 0.4578, 0.17, 0.3886, 0.25, 0.41, 0.25, 0.49, 0.17, 0.3886, 0.21, 0.3193, 0.25, 0.33, 0.25, 0.41, 0.04215, 0.37, 0.1114, 0.33, 0.17, 0.3886, 0.13, 0.4578, 0.1114, 0.33, 0.1807, 0.29, 0.21, 0.3193, 0.17, 0.3886, 0.01, 0.25, 0.09, 0.25, 0.1114, 0.33, 0.04215, 0.37, 0.09, 0.25, 0.17, 0.25, 0.1807, 0.29, 0.1114, 0.33, 0.04215, 0.13, 0.1114, 0.17, 0.09, 0.25, 0.01, 0.25, 0.1114, 0.17, 0.1807, 0.21, 0.17, 0.25, 0.09, 0.25, 0.13, 0.04215, 0.17, 0.1114, 0.1114, 0.17, 0.04215, 0.13, 0.17, 0.1114, 0.21, 0.1807, 0.1807, 0.21, 0.1114, 0.17, 0.25, 0.01, 0.25, 0.09, 0.17, 0.1114, 0.13, 0.04215, 0.25, 0.09, 0.25, 0.17, 0.21, 0.1807, 0.17, 0.1114, 0.37, 0.04215, 0.33, 0.1114, 0.25, 0.09, 0.25, 0.01, 0.33, 0.1114, 0.29, 0.1807, 0.25, 0.17, 0.25, 0.09, 0.4578, 0.13, 0.3886, 0.17, 0.33, 0.1114, 0.37, 0.04215, 0.3886, 0.17, 0.3193, 0.21, 0.29, 0.1807, 0.33, 0.1114, 0.49, 0.25, 0.41, 0.25, 0.3886, 0.17, 0.4578, 0.13, 0.41, 0.25, 0.33, 0.25, 0.3193, 0.21, 0.3886, 0.17, 0.4578, 0.37, 0.3886, 0.33, 0.41, 0.25, 0.49, 0.25, 0.3886, 0.33, 0.3193, 0.29, 0.33, 0.25, 0.41, 0.25, 0.37, 0.4578, 0.33, 0.3886, 0.3886, 0.33, 0.4578, 0.37, 0.33, 0.3886, 0.29, 0.3193, 0.3193, 0.29, 0.3886, 0.33, 0.25, 0.49, 0.25, 0.41, 0.33, 0.3886, 0.37, 0.4578, 0.25, 0.41, 0.25, 0.33, 0.29, 0.3193, 0.33, 0.3886])
me_cone.materials.append(mat_beak)
me_cone.update()
me_penguin = bpy.data.meshes.new('penguin')
me_penguin.from_pydata([(-0.4887, -0.5, 0.0), (0.4887, -0.5, 0.0), (-0.4887, 0.5, 0.0), (0.4887, 0.5, 0.0)], [], [(0, 1, 3, 2)])
_uv = me_penguin.uv_layers.new(name='UVMap')
_uv.uv.foreach_set('vector', [0.0, 0.0, 1.0, 0.0, 1.0, 1.0, 0.0, 1.0])
me_penguin.materials.append(mat_penguin_ref)
me_penguin.update()
me_icosphere = bpy.data.meshes.new('Icosphere')
me_icosphere.from_pydata([(0.1463, -0.04257, 0.9621), (0.1149, -0.05959, 0.9761), (0.1313, -0.01202, 0.9761), (0.09974, -0.0643, 1.001), (0.112, -0.03446, 1.008), (0.1021, -0.03207, 1.019), (0.1403, -0.05297, 0.9603), (0.1339, -0.05635, 0.9665), (0.1087, -0.07007, 0.9714), (0.1298, -0.03817, 0.9735), (0.1436, -0.02569, 0.9655), (0.1142, -0.04632, 0.9927), (0.1232, -0.02314, 0.9927), (0.09949, -0.07192, 0.9886), (0.1051, -0.06469, 0.9911), (0.1021, -0.05206, 1.008), (0.1172, -0.01346, 1.01), (0.1, -0.0506, 1.012), (0.106, -0.03335, 1.019), (0.1083, -0.01333, 1.018), (0.1107, 0.0, 1.018), (0.1203, 0.0, 1.01), (0.1336, 0.0, 0.9752), (0.1301, 0.0, 0.9927), (0.1335, 0.0, 0.9634), (0.1085, 0.0, 1.021), (0.1384, 0.04928, 0.9594), (0.1148, 0.05934, 0.9761), (0.1313, 0.01202, 0.9761), (0.09695, 0.06113, 1.004), (0.1116, 0.03446, 1.008), (0.1022, 0.0278, 1.02), (0.1171, 0.06468, 0.9577), (0.129, 0.05636, 0.9608), (0.1087, 0.06797, 0.9714), (0.1272, 0.03817, 0.9735), (0.1331, 0.02569, 0.9602), (0.1142, 0.04632, 0.9927), (0.1232, 0.02314, 0.9927), (0.09991, 0.06896, 0.9882), (0.1053, 0.06352, 0.991), (0.102, 0.04947, 1.009), (0.1172, 0.01346, 1.01), (0.09798, 0.04641, 1.014), (0.1059, 0.03047, 1.018), (0.108, 0.01333, 1.018)], [], [(0, 7, 6), (1, 7, 9), (1, 9, 11), (1, 11, 14), (3, 15, 17), (4, 16, 18), (18, 19, 5), (18, 16, 19), (17, 18, 5), (17, 15, 18), (15, 4, 18), (12, 16, 4), (14, 15, 3), (14, 11, 15), (11, 4, 15), (13, 14, 3), (13, 8, 14), (8, 1, 14), (11, 12, 4), (11, 9, 12), (9, 2, 12), (9, 10, 2), (9, 7, 10), (7, 0, 10), (6, 7, 8), (7, 1, 8), (22, 23, 12, 2), (19, 20, 25), (25, 5, 19), (16, 21, 20, 19), (2, 10, 24, 22), (12, 23, 21, 16), (26, 32, 33), (27, 35, 33), (27, 37, 35), (27, 40, 37), (29, 43, 41), (30, 44, 42), (44, 31, 45), (44, 45, 42), (43, 31, 44), (43, 44, 41), (41, 44, 30), (38, 30, 42), (40, 29, 41), (40, 41, 37), (37, 41, 30), (39, 29, 40), (39, 40, 34), (34, 40, 27), (37, 30, 38), (37, 38, 35), (35, 38, 28), (35, 28, 36), (35, 36, 33), (33, 36, 26), (32, 34, 33), (33, 34, 27), (22, 28, 38, 23), (45, 25, 20), (25, 45, 31), (42, 45, 20, 21), (28, 22, 24, 36), (38, 42, 21, 23)])
me_icosphere.polygons.foreach_set('use_smooth', [True] * 64)
_uv = me_icosphere.uv_layers.new(name='UVMap')
_uv.uv.foreach_set('vector', [0.1818, 0.0, 0.2273, 0.07873, 0.1364, 0.07873, 0.2727, 0.1575, 0.3182, 0.07873, 0.3636, 0.1575, 0.2727, 0.1575, 0.3636, 0.1575, 0.3182, 0.2362, 0.2727, 0.1575, 0.3182, 0.2362, 0.2273, 0.2362, 0.1818, 0.3149, 0.2727, 0.3149, 0.2273, 0.3937, 0.3636, 0.3149, 0.4545, 0.3149, 0.4091, 0.3937, 0.4091, 0.3937, 0.5, 0.3937, 0.4545, 0.4724, 0.4091, 0.3937, 0.4545, 0.3149, 0.5, 0.3937, 0.2273, 0.3937, 0.3182, 0.3937, 0.2727, 0.4724, 0.2273, 0.3937, 0.2727, 0.3149, 0.3182, 0.3937, 0.2727, 0.3149, 0.3636, 0.3149, 0.3182, 0.3937, 0.4091, 0.2362, 0.4545, 0.3149, 0.3636, 0.3149, 0.2273, 0.2362, 0.2727, 0.3149, 0.1818, 0.3149, 0.2273, 0.2362, 0.3182, 0.2362, 0.2727, 0.3149, 0.3182, 0.2362, 0.3636, 0.3149, 0.2727, 0.3149, 0.1364, 0.2362, 0.2273, 0.2362, 0.1818, 0.3149, 0.1364, 0.2362, 0.1818, 0.1575, 0.2273, 0.2362, 0.1818, 0.1575, 0.2727, 0.1575, 0.2273, 0.2362, 0.3182, 0.2362, 0.4091, 0.2362, 0.3636, 0.3149, 0.3182, 0.2362, 0.3636, 0.1575, 0.4091, 0.2362, 0.3636, 0.1575, 0.4545, 0.1575, 0.4091, 0.2362, 0.3636, 0.1575, 0.4091, 0.07873, 0.4545, 0.1575, 0.3636, 0.1575, 0.3182, 0.07873, 0.4091, 0.07873, 0.3182, 0.07873, 0.3636, 0.0, 0.4091, 0.07873, 0.1364, 0.07873, 0.2273, 0.07873, 0.1818, 0.1575, 0.2273, 0.07873, 0.2727, 0.1575, 0.1818, 0.1575, 0.2273, 0.07873, 0.3636, 0.2362, 0.4091, 0.2362, 0.4545, 0.1575, 0.5, 0.3937, 0.3636, 0.3937, 0.3636, 0.4724, 0.3636, 0.4724, 0.4545, 0.4724, 0.5, 0.3937, 0.4545, 0.3149, 0.3636, 0.3149, 0.3636, 0.3937, 0.5, 0.3937, 0.4545, 0.1575, 0.4091, 0.07873, 0.3636, 0.07873, 0.2273, 0.07873, 0.4091, 0.2362, 0.3636, 0.2362, 0.3636, 0.3149, 0.4545, 0.3149, 0.1818, 0.0, 0.1364, 0.07873, 0.2273, 0.07873, 0.2727, 0.1575, 0.3636, 0.1575, 0.3182, 0.07873, 0.2727, 0.1575, 0.3182, 0.2362, 0.3636, 0.1575, 0.2727, 0.1575, 0.2273, 0.2362, 0.3182, 0.2362, 0.1818, 0.3149, 0.2273, 0.3937, 0.2727, 0.3149, 0.3636, 0.3149, 0.4091, 0.3937, 0.4545, 0.3149, 0.4091, 0.3937, 0.4545, 0.4724, 0.5, 0.3937, 0.4091, 0.3937, 0.5, 0.3937, 0.4545, 0.3149, 0.2273, 0.3937, 0.2727, 0.4724, 0.3182, 0.3937, 0.2273, 0.3937, 0.3182, 0.3937, 0.2727, 0.3149, 0.2727, 0.3149, 0.3182, 0.3937, 0.3636, 0.3149, 0.4091, 0.2362, 0.3636, 0.3149, 0.4545, 0.3149, 0.2273, 0.2362, 0.1818, 0.3149, 0.2727, 0.3149, 0.2273, 0.2362, 0.2727, 0.3149, 0.3182, 0.2362, 0.3182, 0.2362, 0.2727, 0.3149, 0.3636, 0.3149, 0.1364, 0.2362, 0.1818, 0.3149, 0.2273, 0.2362, 0.1364, 0.2362, 0.2273, 0.2362, 0.1818, 0.1575, 0.1818, 0.1575, 0.2273, 0.2362, 0.2727, 0.1575, 0.3182, 0.2362, 0.3636, 0.3149, 0.4091, 0.2362, 0.3182, 0.2362, 0.4091, 0.2362, 0.3636, 0.1575, 0.3636, 0.1575, 0.4091, 0.2362, 0.4545, 0.1575, 0.3636, 0.1575, 0.4545, 0.1575, 0.4091, 0.07873, 0.3636, 0.1575, 0.4091, 0.07873, 0.3182, 0.07873, 0.3182, 0.07873, 0.4091, 0.07873, 0.3636, 0.0, 0.1364, 0.07873, 0.1818, 0.1575, 0.2273, 0.07873, 0.2273, 0.07873, 0.1818, 0.1575, 0.2727, 0.1575, 0.2273, 0.07873, 0.4545, 0.1575, 0.4091, 0.2362, 0.3636, 0.2362, 0.5, 0.3937, 0.3636, 0.4724, 0.3636, 0.3937, 0.3636, 0.4724, 0.5, 0.3937, 0.4545, 0.4724, 0.4545, 0.3149, 0.5, 0.3937, 0.3636, 0.3937, 0.3636, 0.3149, 0.4545, 0.1575, 0.2273, 0.07873, 0.3636, 0.07873, 0.4091, 0.07873, 0.4091, 0.2362, 0.4545, 0.3149, 0.3636, 0.3149, 0.3636, 0.2362])
me_icosphere.update()
me_plane = bpy.data.meshes.new('Plane')
me_plane.from_pydata([(0.1234, -0.03713, 0.9933), (0.1296, -0.03737, 0.9755), (0.1271, -0.01825, 0.9944), (0.1332, -0.01847, 0.9768), (0.1237, -0.0269, 0.9956), (0.1272, -0.0414, 0.9835), (0.1344, -0.02891, 0.9726), (0.13, -0.01388, 0.9857), (0.1287, -0.02858, 0.9845), (0.1234, 0.03713, 0.9933), (0.1296, 0.03737, 0.9755), (0.1271, 0.01825, 0.9944), (0.1332, 0.01847, 0.9768), (0.1237, 0.0269, 0.9956), (0.1272, 0.0414, 0.9835), (0.1344, 0.02891, 0.9726), (0.13, 0.01388, 0.9857), (0.1287, 0.02858, 0.9845)], [], [(8, 6, 3, 7), (4, 8, 7, 2), (0, 5, 8, 4), (5, 1, 6, 8), (17, 16, 12, 15), (13, 11, 16, 17), (9, 13, 17, 14), (14, 17, 15, 10)])
_uv = me_plane.uv_layers.new(name='UVMap')
_uv.uv.foreach_set('vector', [0.5, 0.5, 1.0, 0.5, 1.0, 1.0, 0.5, 1.0, 0.0, 0.5, 0.5, 0.5, 0.5, 1.0, 0.0, 1.0, 0.0, 0.0, 0.5, 0.0, 0.5, 0.5, 0.0, 0.5, 0.5, 0.0, 1.0, 0.0, 1.0, 0.5, 0.5, 0.5, 0.5, 0.5, 0.5, 1.0, 1.0, 1.0, 1.0, 0.5, 0.0, 0.5, 0.0, 1.0, 0.5, 1.0, 0.5, 0.5, 0.0, 0.0, 0.0, 0.5, 0.5, 0.5, 0.5, 0.0, 0.5, 0.0, 0.5, 0.5, 1.0, 0.5, 1.0, 0.0])
me_plane.materials.append(mat_eyes)
me_plane.update()
me_cylinder = bpy.data.meshes.new('Cylinder')
me_cylinder.from_pydata([(0.314, -0.03274, 0.2171), (0.314, -0.03274, 0.2427), (0.3382, -0.05359, 0.2171), (0.3382, -0.05359, 0.2427), (0.3606, -0.09396, 0.2171), (0.3606, -0.09396, 0.2427), (0.3499, -0.1736, 0.2171), (0.3499, -0.1736, 0.2427), (0.3132, -0.241, 0.2171), (0.3132, -0.241, 0.2427), (0.2631, -0.278, 0.2171), (0.2631, -0.278, 0.2427), (0.1941, -0.2944, 0.2171), (0.1941, -0.2944, 0.2427), (-0.04412, -0.2034, 0.2171), (-0.04412, -0.2034, 0.2427), (-0.1168, -0.1269, 0.2171), (-0.1168, -0.1269, 0.2427), (-0.1047, -0.06184, 0.2171), (-0.1047, -0.06184, 0.2427), (-0.04559, -0.01441, 0.2171), (-0.04559, -0.01441, 0.2427), (0.1207, -0.01681, 0.2171), (0.1207, -0.01681, 0.2427), (0.314, 0.03274, 0.2171), (0.314, 0.03274, 0.2427), (0.3382, 0.05359, 0.2171), (0.3382, 0.05359, 0.2427), (0.3606, 0.09396, 0.2171), (0.3606, 0.09396, 0.2427), (0.3499, 0.1736, 0.2171), (0.3499, 0.1736, 0.2427), (0.3132, 0.241, 0.2171), (0.3132, 0.241, 0.2427), (0.2631, 0.278, 0.2171), (0.2631, 0.278, 0.2427), (0.1941, 0.2944, 0.2171), (0.1941, 0.2944, 0.2427), (-0.04412, 0.2034, 0.2171), (-0.04412, 0.2034, 0.2427), (-0.1168, 0.1269, 0.2171), (-0.1168, 0.1269, 0.2427), (-0.1047, 0.06184, 0.2171), (-0.1047, 0.06184, 0.2427), (-0.04559, 0.01441, 0.2171), (-0.04559, 0.01441, 0.2427), (0.1207, 0.01681, 0.2171), (0.1207, 0.01681, 0.2427)], [], [(0, 1, 3, 2), (2, 3, 5, 4), (4, 5, 7, 6), (6, 7, 9, 8), (8, 9, 11, 10), (10, 11, 13, 12), (12, 13, 15, 14), (14, 15, 17, 16), (16, 17, 19, 18), (18, 19, 21, 20), (3, 1, 23, 21, 19, 17, 15, 13, 11, 9, 7, 5), (20, 21, 23, 22), (22, 23, 1, 0), (0, 2, 4, 6, 8, 10, 12, 14, 16, 18, 20, 22), (24, 26, 27, 25), (26, 28, 29, 27), (28, 30, 31, 29), (30, 32, 33, 31), (32, 34, 35, 33), (34, 36, 37, 35), (36, 38, 39, 37), (38, 40, 41, 39), (40, 42, 43, 41), (42, 44, 45, 43), (27, 29, 31, 33, 35, 37, 39, 41, 43, 45, 47, 25), (44, 46, 47, 45), (46, 24, 25, 47), (24, 46, 44, 42, 40, 38, 36, 34, 32, 30, 28, 26)])
me_cylinder.polygons.foreach_set('use_smooth', [1, 1, 1, 1, 1, 1, 1, 1, 1, 1, 0, 1, 1, 0, 1, 1, 1, 1, 1, 1, 1, 1, 1, 1, 0, 1, 1, 0])
_k = set([(0, 2), (0, 22), (1, 3), (1, 23), (2, 4), (3, 5), (4, 6), (5, 7), (6, 8), (7, 9), (8, 10), (9, 11), (10, 12), (11, 13), (12, 14), (13, 15), (14, 16), (15, 17), (16, 18), (17, 19), (18, 20), (19, 21), (20, 22), (21, 23), (24, 26), (24, 46), (25, 27), (25, 47), (26, 28), (27, 29), (28, 30), (29, 31), (30, 32), (31, 33), (32, 34), (33, 35), (34, 36), (35, 37), (36, 38), (37, 39), (38, 40), (39, 41), (40, 42), (41, 43), (42, 44), (43, 45), (44, 46), (45, 47)])
me_cylinder.attributes.new('sharp_edge', 'BOOLEAN', 'EDGE').data.foreach_set('value', [ (min(e.vertices), max(e.vertices)) in _k for e in me_cylinder.edges])
_uv = me_cylinder.uv_layers.new(name='UVMap')
_uv.uv.foreach_set('vector', [1.0, 0.5, 1.0, 1.0, 0.9167, 1.0, 0.9167, 0.5, 0.9167, 0.5, 0.9167, 1.0, 0.8333, 1.0, 0.8333, 0.5, 0.8333, 0.5, 0.8333, 1.0, 0.75, 1.0, 0.75, 0.5, 0.75, 0.5, 0.75, 1.0, 0.6667, 1.0, 0.6667, 0.5, 0.6667, 0.5, 0.6667, 1.0, 0.5833, 1.0, 0.5833, 0.5, 0.5833, 0.5, 0.5833, 1.0, 0.5, 1.0, 0.5, 0.5, 0.5, 0.5, 0.5, 1.0, 0.4167, 1.0, 0.4167, 0.5, 0.4167, 0.5, 0.4167, 1.0, 0.3333, 1.0, 0.3333, 0.5, 0.3333, 0.5, 0.3333, 1.0, 0.25, 1.0, 0.25, 0.5, 0.25, 0.5, 0.25, 1.0, 0.1667, 1.0, 0.1667, 0.5, 0.37, 0.4578, 0.25, 0.49, 0.13, 0.4578, 0.04215, 0.37, 0.01, 0.25, 0.04215, 0.13, 0.13, 0.04215, 0.25, 0.01, 0.37, 0.04215, 0.4578, 0.13, 0.49, 0.25, 0.4578, 0.37, 0.1667, 0.5, 0.1667, 1.0, 0.08333, 1.0, 0.08333, 0.5, 0.08333, 0.5, 0.08333, 1.0, 7.451e-08, 1.0, 7.451e-08, 0.5, 0.75, 0.49, 0.87, 0.4578, 0.9578, 0.37, 0.99, 0.25, 0.9578, 0.13, 0.87, 0.04215, 0.75, 0.01, 0.63, 0.04215, 0.5422, 0.13, 0.51, 0.25, 0.5422, 0.37, 0.63, 0.4578, 1.0, 0.5, 0.9167, 0.5, 0.9167, 1.0, 1.0, 1.0, 0.9167, 0.5, 0.8333, 0.5, 0.8333, 1.0, 0.9167, 1.0, 0.8333, 0.5, 0.75, 0.5, 0.75, 1.0, 0.8333, 1.0, 0.75, 0.5, 0.6667, 0.5, 0.6667, 1.0, 0.75, 1.0, 0.6667, 0.5, 0.5833, 0.5, 0.5833, 1.0, 0.6667, 1.0, 0.5833, 0.5, 0.5, 0.5, 0.5, 1.0, 0.5833, 1.0, 0.5, 0.5, 0.4167, 0.5, 0.4167, 1.0, 0.5, 1.0, 0.4167, 0.5, 0.3333, 0.5, 0.3333, 1.0, 0.4167, 1.0, 0.3333, 0.5, 0.25, 0.5, 0.25, 1.0, 0.3333, 1.0, 0.25, 0.5, 0.1667, 0.5, 0.1667, 1.0, 0.25, 1.0, 0.37, 0.4578, 0.4578, 0.37, 0.49, 0.25, 0.4578, 0.13, 0.37, 0.04215, 0.25, 0.01, 0.13, 0.04215, 0.04215, 0.13, 0.01, 0.25, 0.04215, 0.37, 0.13, 0.4578, 0.25, 0.49, 0.1667, 0.5, 0.08333, 0.5, 0.08333, 1.0, 0.1667, 1.0, 0.08333, 0.5, 7.451e-08, 0.5, 7.451e-08, 1.0, 0.08333, 1.0, 0.75, 0.49, 0.63, 0.4578, 0.5422, 0.37, 0.51, 0.25, 0.5422, 0.13, 0.63, 0.04215, 0.75, 0.01, 0.87, 0.04215, 0.9578, 0.13, 0.99, 0.25, 0.9578, 0.37, 0.87, 0.4578])
me_cylinder.materials.append(mat_beak)
me_cylinder.update()

# ---- objects
ob_sun = bpy.data.objects.new('sun', light_light)
ob_camera = bpy.data.objects.new('Camera', cam_camera)
ob_penguini_body = bpy.data.objects.new('penguini-body', me_circle)
ob_beak = bpy.data.objects.new('beak', me_cone)
ob_penguin_ref = bpy.data.objects.new('penguin-ref', me_penguin)
ob_eyes = bpy.data.objects.new('eyes', me_icosphere)
ob_plane = bpy.data.objects.new('Plane', me_plane)
ob_cylinder = bpy.data.objects.new('Cylinder', me_cylinder)

# ---- transforms, parenting, visibility, modifiers, constraints
ob_sun.location = (0.0, 0.0, 1.726)
ob_sun.rotation_euler = (-0.03738, -0.1191, -0.2527)
ob_sun.lock_rotations_4d = False
ob_sun.empty_display_type = 'ARROWS'
ob_sun.color = (0.0, 0.0, 0.0, 0.0)
ob_sun.lineart.crease_threshold = 0.0
ob_camera.location = (5.0, 0.0, 5.494)
ob_camera.rotation_euler = (0.7854, -3.091e-08, 1.571)
ob_camera.lock_rotations_4d = False
ob_camera.empty_display_type = 'ARROWS'
ob_camera.color = (0.0, 0.0, 0.0, 0.0)
ob_camera.display_type = 'WIRE'
ob_camera.lineart.crease_threshold = 0.0
ob_penguini_body.location = (0.0, 0.0, 0.4634)
ob_penguini_body.scale = (0.4421, 0.4421, 0.3747)
ob_penguini_body.hide_render = True
ob_beak.location = (0.2939, 0.0, 0.8476)
ob_beak.rotation_euler = (-0.0, 1.653, 0.0)
ob_beak.scale = (0.8732, 0.781, 0.8732)
ob_penguin_ref.location = (1.683, 0.0, 2.213)
ob_penguin_ref.rotation_euler = (0.7854, 3.091e-08, 1.571)
ob_penguin_ref.visible_shadow = False
ob_eyes.location = (0.0, 0.0, 0.0)
ob_plane.location = (0.0, 0.0, 0.0)
ob_cylinder.location = (0.0, 0.0, 0.0)
_m = ob_cylinder.modifiers.new('Auto Smooth', 'NODES')
_m.node_group = ng_auto_smooth
_gi = [s.identifier for s in ng_auto_smooth.interface.items_tree if s.item_type == 'SOCKET' and s.in_out == 'INPUT']
_m[_gi[1]] = 1.81  # Angle

# ---- collection membership
col_collection.objects.link(ob_sun)
col_collection.objects.link(ob_camera)
col_collection.objects.link(ob_penguini_body)
col_collection.objects.link(ob_beak)
col_collection.objects.link(ob_penguin_ref)
col_collection.objects.link(ob_eyes)
col_collection.objects.link(ob_plane)
col_collection.objects.link(ob_cylinder)

# ---- scene / render settings (as saved in the file)
scene.camera = ob_camera
scene.frame_start = 1; scene.frame_end = 250; scene.frame_set(1)
scene.render.engine = 'BLENDER_EEVEE_NEXT'
scene.cycles.sampling_pattern = 'TABULATED_SOBOL'
scene.cycles.use_light_tree = False
scene.view_settings.view_transform = 'Standard'
bpy.context.view_layer.update()
